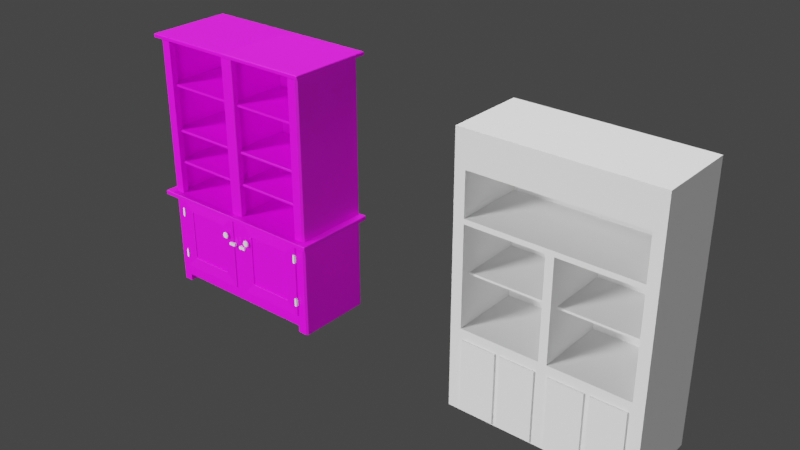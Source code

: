 # Source: cupboard.blend  (saved by Blender 2.80.74; exported with 4.5.12 LTS)
import bpy
from mathutils import Matrix  # noqa: F401  (used for matrix-valued properties, if any)

bpy.ops.wm.read_factory_settings(use_empty=True)
scene = bpy.context.scene
scene.name = 'Scene'

# ---- collections
col_collection = bpy.data.collections.new('Collection'); scene.collection.children.link(col_collection)

# ---- images (referenced by path relative to the original .blend; pixels are not part of the script)
import os
ASSET_DIR = os.environ.get("B2B_ASSET_DIR", "")  # directory of the original .blend (textures are referenced by path, not embedded)
HERE = os.path.dirname(os.path.abspath(__file__))  # packed textures are extracted next to this script under _unpacked/

def load_image(name, relpath, width, height, colorspace="sRGB"):
    """Load a texture the original file referenced (path relative to the .blend, or extracted next to this script)."""
    p = next((c for c in (os.path.join(HERE, relpath), os.path.join(ASSET_DIR, relpath)) if relpath and os.path.exists(c)), "")
    if p:
        img = bpy.data.images.load(p, check_existing=True)
        img.name = name
    else:  # same state as the original file: an image datablock whose file is absent (Cycles renders it pink)
        img = bpy.data.images.new(name, width, height)
        img.source = "FILE"
        img.filepath = "//" + (relpath or name)
    img.colorspace_settings.name = colorspace
    return img
img_woodplankspainted0347_4_m_jpg = load_image('WoodPlanksPainted0347_4_M.jpg', 'WoodPlanksPainted0347_4_M.jpg', 1024, 1024, 'sRGB')

# ---- materials (node trees are filled in below, after node groups)
mat_rusted_steel = bpy.data.materials.new('rusted-steel')
mat_painted_wood = bpy.data.materials.new('painted-wood')
mat_painted_wood.alpha_threshold = 0.0
mat_painted_wood.diffuse_color = (0.1688, 0.1978, 0.208, 1.0)
mat_painted_wood.roughness = 0.5
mat_painted_wood.line_color = (0.0, 0.0, 0.0, 1.0)
mat_wood_worn_dark = bpy.data.materials.new('wood-worn-dark')

# ---- node groups
ng_auto_smooth = bpy.data.node_groups.new('Auto Smooth', 'GeometryNodeTree')
_s = ng_auto_smooth.interface.new_socket(name='Geometry', in_out='OUTPUT', socket_type='NodeSocketGeometry')
_s = ng_auto_smooth.interface.new_socket(name='Geometry', in_out='INPUT', socket_type='NodeSocketGeometry')
_s = ng_auto_smooth.interface.new_socket(name='Angle', in_out='INPUT', socket_type='NodeSocketFloat')
_s.subtype = 'ANGLE'
_s.min_value = 0.0
_s.max_value = 3.142
ng_auto_smooth.is_modifier = True
_N = ng_auto_smooth.nodes; _L = ng_auto_smooth.links
n0 = _N.new('NodeGroupOutput'); n0.name = 'Group Output'; n0.location = (480, -100)
n1 = _N.new('NodeGroupInput'); n1.name = 'Group Input'; n1.location = (-420, -300)
n2 = _N.new('NodeGroupInput'); n2.name = 'Group Input.001'; n2.location = (-60, -100)
n3 = _N.new('GeometryNodeSetShadeSmooth'); n3.name = 'Set Shade Smooth'; n3.location = (120, -100)
n3.domain = 'EDGE'
n4 = _N.new('GeometryNodeSetShadeSmooth'); n4.name = 'Set Shade Smooth.001'; n4.location = (300, -100)
n5 = _N.new('GeometryNodeInputMeshEdgeAngle'); n5.name = 'Edge Angle'; n5.location = (-420, -220)
n6 = _N.new('GeometryNodeInputEdgeSmooth'); n6.name = 'Is Edge Smooth'; n6.location = (-60, -160)
n7 = _N.new('GeometryNodeInputShadeSmooth'); n7.name = 'Is Face Smooth'; n7.location = (-240, -340)
n8 = _N.new('FunctionNodeBooleanMath'); n8.name = 'Boolean Math'; n8.location = (-60, -220)
n9 = _N.new('FunctionNodeCompare'); n9.name = 'Compare'; n9.location = (-240, -180)
n9.operation = 'LESS_EQUAL'
_L.new(n5.outputs[0], n9.inputs[0])
_L.new(n4.outputs[0], n0.inputs[0])
_L.new(n1.outputs[1], n9.inputs[1])
_L.new(n9.outputs[0], n8.inputs[0])
_L.new(n7.outputs[0], n8.inputs[1])
_L.new(n2.outputs[0], n3.inputs[0])
_L.new(n6.outputs[0], n3.inputs[1])
_L.new(n3.outputs[0], n4.inputs[0])
_L.new(n8.outputs[0], n3.inputs[2])
n0.is_active_output = True

# ---- material node trees
mat_painted_wood.use_nodes = True; mat_painted_wood.node_tree.nodes.clear()
_N = mat_painted_wood.node_tree.nodes; _L = mat_painted_wood.node_tree.links
n0 = _N.new('ShaderNodeOutputMaterial'); n0.name = 'Material Output'; n0.location = (300, 300)
n1 = _N.new('ShaderNodeMapping'); n1.name = 'Mapping'; n1.location = (-1421, 173)
n2 = _N.new('ShaderNodeTexCoord'); n2.name = 'Texture Coordinate'; n2.location = (-1621, 156)
n3 = _N.new('ShaderNodeTexImage'); n3.name = 'Image Texture'; n3.location = (-1095, 203)
n3.image = img_woodplankspainted0347_4_m_jpg
n4 = _N.new('ShaderNodeValToRGB'); n4.name = 'ColorRamp'; n4.location = (-768, 145)
while len(n4.color_ramp.elements) > 1: n4.color_ramp.elements.remove(n4.color_ramp.elements[-1])
n4.color_ramp.elements[0].position = 0.06218; n4.color_ramp.elements[0].color = (0.8176, 0.8176, 0.8176, 1.0)
_e = n4.color_ramp.elements.new(0.4974); _e.color = (0.1126, 0.1126, 0.1126, 1.0)
n5 = _N.new('ShaderNodeValToRGB'); n5.name = 'ColorRamp.001'; n5.location = (-768, -113)
while len(n5.color_ramp.elements) > 1: n5.color_ramp.elements.remove(n5.color_ramp.elements[-1])
n5.color_ramp.elements[0].position = 0.06218; n5.color_ramp.elements[0].color = (0.8176, 0.8176, 0.8176, 1.0)
_e = n5.color_ramp.elements.new(0.4974); _e.color = (0.0, 0.0, 0.0, 1.0)
n6 = _N.new('ShaderNodeNormalMap'); n6.name = 'Normal Map'; n6.location = (-346, -142)
n6.inputs[0].default_value = 0.2
n7 = _N.new('ShaderNodeBsdfPrincipled'); n7.name = 'Principled BSDF'; n7.location = (10, 300)
n7.distribution = 'GGX'
n7.subsurface_method = 'BURLEY'
n7.inputs[3].default_value = 1.45
n7.inputs[27].default_value = (0.0, 0.0, 0.0, 1.0)
n7.inputs[28].default_value = 1.0
_L.new(n3.outputs[0], n7.inputs[0])
_L.new(n1.outputs[0], n3.inputs[0])
_L.new(n2.outputs[2], n1.inputs[0])
_L.new(n3.outputs[0], n4.inputs[0])
_L.new(n4.outputs[0], n7.inputs[2])
_L.new(n3.outputs[0], n5.inputs[0])
_L.new(n5.outputs[0], n6.inputs[1])
_L.new(n6.outputs[0], n7.inputs[5])
_L.new(n7.outputs[0], n0.inputs[0])
n0.is_active_output = True

# ---- world
world_world = bpy.data.worlds.new('World'); scene.world = world_world
world_world.use_nodes = True; world_world.node_tree.nodes.clear()
_N = world_world.node_tree.nodes; _L = world_world.node_tree.links
n0 = _N.new('ShaderNodeOutputWorld'); n0.name = 'World Output'; n0.location = (300, 300)
n1 = _N.new('ShaderNodeBackground'); n1.name = 'Background'; n1.location = (10, 300)
n1.inputs[0].default_value = (0.05088, 0.05088, 0.05088, 1.0)
_L.new(n1.outputs[0], n0.inputs[0])
n0.is_active_output = True
world_world.color = (0.05088, 0.05088, 0.05088)
world_world.use_sun_shadow = False
world_world.sun_shadow_jitter_overblur = 0.0

# ---- lights
light_sun = bpy.data.lights.new('Sun', 'SUN')
light_sun.transmission_factor = 0.0
light_sun.angle = 0.2487
light_sun.energy = 3.0
light_sun.shadow_buffer_clip_start = 0.5
light_sun.shadow_soft_size = 0.125
light_sun_001 = bpy.data.lights.new('Sun.001', 'SUN')
light_sun_001.transmission_factor = 0.0
light_sun_001.angle = 0.2487
light_sun_001.energy = 1.0
light_sun_001.shadow_buffer_clip_start = 0.5
light_sun_001.shadow_soft_size = 0.125
light_sun_002 = bpy.data.lights.new('Sun.002', 'SUN')
light_sun_002.transmission_factor = 0.0
light_sun_002.angle = 0.2487
light_sun_002.energy = 3.0
light_sun_002.shadow_buffer_clip_start = 0.5
light_sun_002.shadow_soft_size = 0.125

# ---- meshes
me_cube_001 = bpy.data.meshes.new('Cube.001')
me_cube_001.from_pydata([(0.0, -5.96e-08, 0.707), (0.0, -0.5481, 0.707), (0.624, -0.5481, 1.85), (0.624, -5.96e-08, 1.85), (0.0, -5.96e-08, 0.05), (0.0, -5.96e-08, 1.85), (0.0, -0.5481, 0.05), (0.0, -0.5481, 1.85), (0.5479, -5.96e-08, 0.707), (0.5479, -0.5481, 0.707), (0.5479, -5.96e-08, 1.85), (0.5479, -0.5481, 0.05), (0.5479, -5.96e-08, 0.05), (0.5479, -0.5481, 1.85), (0.04566, -5.96e-08, 0.707), (0.04566, -5.96e-08, 0.05), (0.04566, -0.5481, 1.85), (0.04566, -5.96e-08, 1.85), (0.04566, -0.5481, 0.05), (0.6057, -0.5212, 1.507), (0.6057, -5.96e-08, 1.507), (0.0, -5.96e-08, 1.507), (0.0, -0.5212, 1.507), (0.5479, -5.96e-08, 1.507), (0.04566, -5.96e-08, 1.507), (0.6057, -0.5212, 1.49), (0.6057, -5.96e-08, 1.49), (0.0, -5.96e-08, 1.49), (0.0, -0.5212, 1.49), (0.5479, -5.96e-08, 1.49), (0.04566, -5.96e-08, 1.49), (0.6057, -0.5212, 1.178), (0.6057, -5.96e-08, 1.178), (0.0, -5.96e-08, 1.178), (0.0, -0.5212, 1.178), (0.5479, -5.96e-08, 1.178), (0.04566, -5.96e-08, 1.178), (0.6057, -0.5212, 1.161), (0.6057, -5.96e-08, 1.161), (0.0, -5.96e-08, 1.161), (0.0, -0.5212, 1.161), (0.5479, -5.96e-08, 1.161), (0.04566, -5.96e-08, 1.161), (0.6057, -0.5212, 0.9442), (0.6057, -5.96e-08, 0.9442), (0.0, -5.96e-08, 0.9442), (0.0, -0.5212, 0.9442), (0.5479, -5.96e-08, 0.9442), (0.04566, -5.96e-08, 0.9442), (0.6057, -0.5212, 0.9272), (0.6057, -5.96e-08, 0.9272), (0.0, -5.96e-08, 0.9272), (0.0, -0.5212, 0.9272), (0.5479, -5.96e-08, 0.9272), (0.04566, -5.96e-08, 0.9272), (0.0, -0.5481, 1.824), (0.0, -5.96e-08, 1.824), (0.5479, -0.5481, 1.824), (0.5479, -5.96e-08, 1.824), (0.04566, -5.96e-08, 1.824), (0.0, -0.5481, 0.6751), (0.0, -5.96e-08, 0.6751), (0.5479, -0.5481, 0.6751), (0.5479, -5.96e-08, 0.6751), (0.04566, -5.96e-08, 0.6751), (0.04566, -0.5481, 0.6751), (0.5479, -0.09377, 1.824), (0.5479, -0.09377, 0.707), (0.04566, -0.09377, 0.707), (0.04566, -0.09377, 1.824), (0.0, -0.5481, 0.1288), (0.0, -5.96e-08, 0.1288), (0.5479, -0.5481, 0.1288), (0.5479, -5.96e-08, 0.1288), (0.04566, -5.96e-08, 0.1288), (0.04566, -0.5481, 0.1288), (0.5479, -0.5481, 0.0), (0.5479, -5.96e-08, 0.0), (0.4573, -0.5505, 0.5845), (0.1363, -0.5505, 0.5845), (0.4573, -0.5505, 0.2194), (0.1363, -0.5505, 0.2194), (0.09943, -0.5647, 0.5465), (0.08819, -0.5647, 0.5419), (0.08353, -0.5647, 0.5306), (0.08819, -0.5647, 0.5194), (0.09943, -0.5647, 0.5147), (0.1107, -0.5647, 0.5194), (0.1153, -0.5647, 0.5306), (0.1107, -0.5647, 0.5419), (0.09943, -0.5647, 0.5405), (0.09246, -0.5647, 0.5376), (0.08957, -0.5647, 0.5306), (0.09246, -0.5647, 0.5236), (0.09943, -0.5647, 0.5208), (0.1064, -0.5647, 0.5236), (0.1093, -0.5647, 0.5306), (0.1064, -0.5647, 0.5376), (0.09943, -0.5488, 0.5405), (0.09246, -0.5488, 0.5376), (0.08957, -0.5488, 0.5306), (0.09246, -0.5488, 0.5236), (0.09943, -0.5488, 0.5208), (0.1064, -0.5488, 0.5236), (0.1093, -0.5488, 0.5306), (0.1064, -0.5488, 0.5376), (0.09943, -0.5823, 0.5446), (0.08956, -0.5823, 0.5405), (0.08547, -0.5823, 0.5306), (0.08956, -0.5823, 0.5207), (0.09943, -0.5823, 0.5166), (0.1093, -0.5823, 0.5207), (0.1134, -0.5823, 0.5306), (0.1093, -0.5823, 0.5405), (0.09943, -0.5823, 0.5306), (0.09943, -0.5823, 0.5494), (0.09943, -0.5776, 0.5545), (0.08254, -0.5776, 0.5475), (0.08612, -0.5823, 0.5439), (0.07555, -0.5776, 0.5306), (0.0806, -0.5823, 0.5306), (0.08254, -0.5776, 0.5137), (0.08612, -0.5823, 0.5173), (0.09943, -0.5776, 0.5067), (0.09943, -0.5823, 0.5118), (0.1163, -0.5776, 0.5137), (0.1127, -0.5823, 0.5173), (0.1233, -0.5776, 0.5306), (0.1183, -0.5823, 0.5306), (0.1163, -0.5776, 0.5475), (0.1127, -0.5823, 0.5439), (0.09943, -0.5721, 0.5545), (0.09943, -0.5673, 0.5514), (0.0847, -0.5673, 0.5453), (0.08254, -0.5721, 0.5475), (0.0786, -0.5673, 0.5306), (0.07555, -0.5721, 0.5306), (0.0847, -0.5673, 0.5159), (0.08254, -0.5721, 0.5137), (0.09943, -0.5673, 0.5098), (0.09943, -0.5721, 0.5067), (0.1142, -0.5673, 0.5159), (0.1163, -0.5721, 0.5137), (0.1203, -0.5673, 0.5306), (0.1233, -0.5721, 0.5306), (0.1142, -0.5673, 0.5453), (0.1163, -0.5721, 0.5475), (0.03442, -0.5505, 0.4634), (0.03442, -0.5505, 0.4848), (0.04773, -0.5505, 0.4848), (0.04773, -0.5505, 0.4634), (0.02107, -0.5505, 0.4741), (0.07429, -0.5505, 0.4741), (0.03442, -0.5718, 0.4741), (0.04773, -0.5718, 0.4703), (0.05152, -0.5718, 0.4741), (0.04773, -0.5718, 0.4779), (0.04394, -0.5718, 0.4741), (0.04245, -0.5718, 0.4741), (0.04773, -0.5718, 0.4688), (0.05301, -0.5718, 0.4741), (0.04773, -0.5718, 0.4794), (0.04773, -0.5686, 0.4703), (0.05152, -0.5686, 0.4741), (0.04773, -0.5686, 0.4779), (0.04394, -0.5686, 0.4741), (0.04399, -0.5718, 0.4704), (0.05146, -0.5718, 0.4779), (0.04505, -0.5718, 0.4714), (0.05041, -0.5718, 0.4768), (0.04505, -0.5686, 0.4714), (0.05041, -0.5686, 0.4768), (0.05146, -0.5718, 0.4704), (0.04399, -0.5718, 0.4779), (0.05041, -0.5718, 0.4714), (0.04505, -0.5718, 0.4768), (0.05041, -0.5686, 0.4714), (0.04505, -0.5686, 0.4768), (0.04773, -0.5686, 0.4741), (0.02107, -0.5686, 0.4666), (0.02423, -0.5686, 0.4634), (0.02423, -0.5718, 0.4666), (0.02423, -0.5718, 0.4816), (0.02423, -0.5686, 0.4848), (0.02107, -0.5686, 0.4816), (0.02423, -0.5505, 0.4634), (0.02107, -0.5505, 0.4666), (0.02107, -0.5505, 0.4816), (0.02423, -0.5505, 0.4848), (0.07113, -0.5686, 0.4634), (0.07429, -0.5686, 0.4666), (0.07113, -0.5718, 0.4666), (0.07429, -0.5686, 0.4816), (0.07113, -0.5686, 0.4848), (0.07113, -0.5718, 0.4816), (0.07429, -0.5505, 0.4666), (0.07113, -0.5505, 0.4634), (0.07113, -0.5505, 0.4848), (0.07429, -0.5505, 0.4816), (0.03442, -0.5686, 0.4634), (0.03442, -0.5718, 0.4666), (0.03442, -0.5718, 0.4816), (0.03442, -0.5686, 0.4848), (0.04773, -0.5718, 0.4666), (0.04773, -0.5686, 0.4634), (0.04773, -0.5718, 0.4816), (0.04773, -0.5686, 0.4848), (0.02107, -0.5686, 0.4741), (0.02423, -0.5718, 0.4741), (0.07429, -0.5686, 0.4741), (0.07113, -0.5718, 0.4741), (0.553, -0.5497, 0.5852), (0.5504, -0.5508, 0.5852), (0.5494, -0.5534, 0.5852), (0.5504, -0.556, 0.5852), (0.553, -0.557, 0.5852), (0.5556, -0.556, 0.5852), (0.5567, -0.5534, 0.5852), (0.5556, -0.5508, 0.5852), (0.553, -0.5497, 0.5394), (0.5504, -0.5508, 0.5394), (0.5494, -0.5534, 0.5394), (0.5504, -0.556, 0.5394), (0.553, -0.557, 0.5394), (0.5556, -0.556, 0.5394), (0.5567, -0.5534, 0.5394), (0.5556, -0.5508, 0.5394), (0.553, -0.5508, 0.5852), (0.5513, -0.5516, 0.5852), (0.5505, -0.5534, 0.5852), (0.5513, -0.5551, 0.5852), (0.553, -0.5559, 0.5852), (0.5548, -0.5551, 0.5852), (0.5555, -0.5534, 0.5852), (0.5548, -0.5516, 0.5852), (0.553, -0.5534, 0.5852), (0.5555, -0.5534, 0.5394), (0.5548, -0.5551, 0.5394), (0.553, -0.5559, 0.5394), (0.5513, -0.5551, 0.5394), (0.5505, -0.5534, 0.5394), (0.5513, -0.5516, 0.5394), (0.553, -0.5509, 0.5394), (0.5548, -0.5516, 0.5394), (0.553, -0.5534, 0.5394), (0.5339, -0.5646, 0.5362), (0.5477, -0.5646, 0.5362), (0.5339, -0.5646, 0.5907), (0.5477, -0.5646, 0.5907), (0.5408, -0.5646, 0.5306), (0.5408, -0.5646, 0.5963), (0.5339, -0.5619, 0.5362), (0.5477, -0.5619, 0.5362), (0.5339, -0.5619, 0.5907), (0.5477, -0.5619, 0.5907), (0.5408, -0.5619, 0.5306), (0.5408, -0.5619, 0.5963), (0.5373, -0.5646, 0.5948), (0.5373, -0.5646, 0.532), (0.5373, -0.5619, 0.5948), (0.5373, -0.5619, 0.532), (0.5443, -0.5646, 0.532), (0.5443, -0.5646, 0.5948), (0.5443, -0.5619, 0.532), (0.5443, -0.5619, 0.5948), (0.5504, -0.5646, 0.5362), (0.5504, -0.5508, 0.5362), (0.5504, -0.5646, 0.5907), (0.5504, -0.5508, 0.5907), (0.5504, -0.5577, 0.5306), (0.5504, -0.5577, 0.5963), (0.5477, -0.5646, 0.5362), (0.5477, -0.5508, 0.5362), (0.5477, -0.5646, 0.5907), (0.5477, -0.5508, 0.5907), (0.5477, -0.5577, 0.5306), (0.5477, -0.5577, 0.5963), (0.5504, -0.5612, 0.5948), (0.5504, -0.5612, 0.532), (0.5477, -0.5612, 0.5948), (0.5477, -0.5612, 0.532), (0.5504, -0.5542, 0.532), (0.5504, -0.5542, 0.5948), (0.5477, -0.5542, 0.532), (0.5477, -0.5542, 0.5948), (0.553, -0.5497, 0.2573), (0.5504, -0.5508, 0.2573), (0.5494, -0.5534, 0.2573), (0.5504, -0.556, 0.2573), (0.553, -0.557, 0.2573), (0.5556, -0.556, 0.2573), (0.5567, -0.5534, 0.2573), (0.5556, -0.5508, 0.2573), (0.553, -0.5497, 0.2115), (0.5504, -0.5508, 0.2115), (0.5494, -0.5534, 0.2115), (0.5504, -0.556, 0.2115), (0.553, -0.557, 0.2115), (0.5556, -0.556, 0.2115), (0.5567, -0.5534, 0.2115), (0.5556, -0.5508, 0.2115), (0.553, -0.5508, 0.2573), (0.5513, -0.5516, 0.2573), (0.5505, -0.5534, 0.2573), (0.5513, -0.5551, 0.2573), (0.553, -0.5559, 0.2573), (0.5548, -0.5551, 0.2573), (0.5555, -0.5534, 0.2573), (0.5548, -0.5516, 0.2573), (0.553, -0.5534, 0.2573), (0.5555, -0.5534, 0.2115), (0.5548, -0.5551, 0.2115), (0.553, -0.5559, 0.2115), (0.5513, -0.5551, 0.2115), (0.5505, -0.5534, 0.2115), (0.5513, -0.5516, 0.2115), (0.553, -0.5509, 0.2115), (0.5548, -0.5516, 0.2115), (0.553, -0.5534, 0.2115), (0.5339, -0.5646, 0.2083), (0.5477, -0.5646, 0.2083), (0.5339, -0.5646, 0.2628), (0.5477, -0.5646, 0.2628), (0.5408, -0.5646, 0.2027), (0.5408, -0.5646, 0.2685), (0.5339, -0.5619, 0.2083), (0.5477, -0.5619, 0.2083), (0.5339, -0.5619, 0.2628), (0.5477, -0.5619, 0.2628), (0.5408, -0.5619, 0.2027), (0.5408, -0.5619, 0.2685), (0.5373, -0.5646, 0.267), (0.5373, -0.5646, 0.2042), (0.5373, -0.5619, 0.267), (0.5373, -0.5619, 0.2042), (0.5443, -0.5646, 0.2042), (0.5443, -0.5646, 0.267), (0.5443, -0.5619, 0.2042), (0.5443, -0.5619, 0.267), (0.5504, -0.5646, 0.2083), (0.5504, -0.5508, 0.2083), (0.5504, -0.5646, 0.2628), (0.5504, -0.5508, 0.2628), (0.5504, -0.5577, 0.2027), (0.5504, -0.5577, 0.2685), (0.5477, -0.5646, 0.2083), (0.5477, -0.5508, 0.2083), (0.5477, -0.5646, 0.2628), (0.5477, -0.5508, 0.2628), (0.5477, -0.5577, 0.2027), (0.5477, -0.5577, 0.2685), (0.5504, -0.5612, 0.267), (0.5504, -0.5612, 0.2042), (0.5477, -0.5612, 0.267), (0.5477, -0.5612, 0.2042), (0.5504, -0.5542, 0.2042), (0.5504, -0.5542, 0.267), (0.5477, -0.5542, 0.2042), (0.5477, -0.5542, 0.267), (0.04566, -0.504, 0.707), (0.04566, -0.504, 1.824), (0.5479, -0.504, 1.824), (0.5479, -0.504, 0.707), (0.01656, -0.09377, 1.824), (0.01656, -0.09377, 0.707), (0.01656, -0.504, 0.707), (0.01656, -0.504, 1.824), (0.5808, -0.09377, 1.824), (0.5808, -0.09377, 0.707), (0.5808, -0.504, 1.824), (0.5808, -0.504, 0.707), (0.624, -0.5357, 0.707), (0.6116, -0.5481, 0.707), (0.6332, -0.5565, 0.707), (0.6116, -5.96e-08, 0.707), (0.624, -0.01243, 0.707), (0.6364, -5.96e-08, 0.707), (0.624, -5.96e-08, 0.6945), (0.6116, -0.5481, 0.05), (0.624, -0.5357, 0.05), (0.624, -0.01243, 0.05), (0.6116, -5.96e-08, 0.05), (0.6116, -0.5481, 1.824), (0.624, -0.5357, 1.824), (0.6334, -0.5562, 1.824), (0.624, -0.01243, 1.824), (0.6116, -5.96e-08, 1.824), (0.6334, 0.008103, 1.824), (0.624, -0.01243, 0.6751), (0.6116, -5.96e-08, 0.6751), (0.624, -5.96e-08, 0.6876), (0.6364, -5.96e-08, 0.6751), (0.6116, -0.5481, 0.6751), (0.624, -0.5357, 0.6751), (0.6332, -0.5565, 0.6751), (0.6116, -5.96e-08, 0.1288), (0.624, -0.01243, 0.1288), (0.624, -0.5357, 0.1288), (0.6116, -0.5481, 0.1288), (0.624, -0.5357, 0.0), (0.6116, -0.5481, 0.0), (0.6116, -5.96e-08, 0.0), (0.624, -0.01243, 0.0), (0.04566, -0.594, 0.7038), (0.04566, -0.5909, 0.707), (0.0, -0.594, 0.7038), (0.0, -0.5909, 0.707), (0.6713, -5.96e-08, 0.707), (0.6747, -5.96e-08, 0.7038), (0.6713, -0.591, 0.707), (0.6747, -0.594, 0.7038), (0.5479, -0.5909, 0.707), (0.5479, -0.594, 0.7038), (0.6747, -5.96e-08, 0.6783), (0.6713, -5.96e-08, 0.6751), (0.6747, -0.594, 0.6783), (0.6713, -0.591, 0.6751), (0.0, -0.5909, 0.6751), (0.0, -0.594, 0.6783), (0.5479, -0.5909, 0.6751), (0.5479, -0.594, 0.6783), (0.04566, -0.594, 0.6783), (0.04566, -0.5909, 0.6751), (0.5479, -0.5212, 1.505), (0.5479, -0.5184, 1.507), (0.5507, -0.5212, 1.507), (0.04566, -0.5184, 1.507), (0.04566, -0.5212, 1.505), (0.04287, -0.5212, 1.507), (0.5479, -0.5184, 1.49), (0.5479, -0.5212, 1.493), (0.5507, -0.5212, 1.49), (0.04566, -0.5212, 1.493), (0.04566, -0.5184, 1.49), (0.04287, -0.5212, 1.49), (0.5479, -0.5212, 1.175), (0.5479, -0.5184, 1.178), (0.5507, -0.5212, 1.178), (0.04566, -0.5184, 1.178), (0.04566, -0.5212, 1.175), (0.04287, -0.5212, 1.178), (0.5479, -0.5184, 1.161), (0.5479, -0.5212, 1.164), (0.5507, -0.5212, 1.161), (0.04566, -0.5212, 1.164), (0.04566, -0.5184, 1.161), (0.04287, -0.5212, 1.161), (0.5479, -0.5212, 0.9414), (0.5479, -0.5184, 0.9442), (0.5507, -0.5212, 0.9442), (0.04566, -0.5184, 0.9442), (0.04566, -0.5212, 0.9414), (0.04287, -0.5212, 0.9442), (0.5479, -0.5184, 0.9272), (0.5479, -0.5212, 0.93), (0.5507, -0.5212, 0.9272), (0.04566, -0.5212, 0.93), (0.04566, -0.5184, 0.9272), (0.04287, -0.5212, 0.9272), (0.04566, -0.5439, 0.707), (0.04141, -0.5481, 0.707), (0.04566, -0.5523, 0.707), (0.04991, -0.5481, 0.707), (0.04141, -0.5481, 1.824), (0.04566, -0.5439, 1.824), (0.04991, -0.5481, 1.824), (0.04566, -0.5523, 1.824), (0.5479, 0.02868, 1.846), (0.5479, 0.02526, 1.85), (0.6534, 0.02527, 1.85), (0.6574, 0.02868, 1.846), (0.6534, -0.5734, 1.85), (0.6574, -0.5768, 1.846), (0.04566, -0.5768, 1.846), (0.04566, -0.5733, 1.85), (0.0, -0.5768, 1.846), (0.0, -0.5733, 1.85), (0.04566, 0.02868, 1.846), (0.04566, 0.02525, 1.85), (0.5479, -0.5734, 1.85), (0.5479, -0.5768, 1.846), (0.0, 0.02525, 1.85), (0.0, 0.02868, 1.846), (0.0, -0.5733, 1.824), (0.0, -0.5768, 1.827), (0.6534, -0.5734, 1.824), (0.6574, -0.5768, 1.827), (0.0, 0.02868, 1.827), (0.0, 0.02525, 1.824), (0.6534, 0.02527, 1.824), (0.6574, 0.02868, 1.827), (0.5479, -0.5734, 1.824), (0.5479, -0.5768, 1.827), (0.5479, 0.02868, 1.827), (0.5479, 0.02526, 1.824), (0.04566, 0.02868, 1.827), (0.04566, 0.02525, 1.824), (0.04566, -0.5768, 1.827), (0.04566, -0.5733, 1.824), (0.5448, -0.5584, 0.672), (0.5479, -0.5553, 0.6751), (0.04566, -0.5553, 0.6751), (0.04877, -0.5584, 0.672), (0.5448, -0.5584, 0.1319), (0.5479, -0.5553, 0.1288), (0.04566, -0.5553, 0.1288), (0.04877, -0.5584, 0.1319), (0.4573, -0.5563, 0.5845), (0.4595, -0.5584, 0.5867), (0.1341, -0.5584, 0.5867), (0.1363, -0.5563, 0.5845), (0.4573, -0.5563, 0.2194), (0.4595, -0.5584, 0.2172), (0.1341, -0.5584, 0.2172), (0.1363, -0.5563, 0.2194)], [], [(380, 396, 397, 379), (495, 477, 467, 493), (62, 392, 394, 416, 419), (415, 410, 412, 420), (12, 73, 395, 381), (421, 403, 405, 418), (17, 5, 7, 16), (55, 463, 466, 498, 483), (466, 465, 57, 491, 498), (420, 412, 403, 421), (3, 10, 13, 2), (15, 12, 11, 18), (64, 14, 8, 63), (493, 467, 470, 490), (492, 480, 473, 497), (61, 0, 14, 64), (4, 15, 18, 6), (396, 388, 393, 397), (59, 56, 488, 496), (10, 17, 16, 13), (26, 29, 429, 431, 25), (23, 424, 426, 24), (427, 423, 430, 432), (435, 437, 31, 37, 443, 442), (29, 30, 433, 429), (30, 27, 28, 434, 433), (22, 428, 427, 432, 434, 28), (20, 19, 425, 424, 23), (19, 20, 26, 25), (24, 21, 27, 30), (23, 24, 30, 29), (24, 426, 428, 22, 21), (20, 23, 29, 26), (38, 41, 441, 443, 37), (35, 436, 438, 36), (439, 435, 442, 444), (447, 449, 43, 49, 455, 454), (41, 42, 445, 441), (42, 39, 40, 446, 445), (34, 440, 439, 444, 446, 40), (32, 31, 437, 436, 35), (31, 32, 38, 37), (36, 33, 39, 42), (35, 36, 42, 41), (36, 438, 440, 34, 33), (32, 35, 41, 38), (50, 53, 453, 455, 49), (47, 448, 450, 48), (451, 447, 454, 456), (53, 54, 457, 453), (54, 51, 52, 458, 457), (46, 452, 451, 456, 458, 52), (44, 43, 449, 448, 47), (43, 44, 50, 49), (48, 45, 51, 54), (47, 48, 54, 53), (48, 450, 452, 46, 45), (44, 47, 53, 50), (359, 68, 364, 365), (0, 56, 59, 14), (14, 59, 58, 8), (464, 459, 359, 360), (8, 58, 386, 374), (394, 393, 388, 391, 414, 416), (63, 8, 374, 377, 390, 389), (17, 10, 468, 478), (2, 13, 479, 471), (16, 7, 476, 474), (13, 16, 474, 479), (3, 2, 471, 469), (5, 17, 478, 481), (487, 482, 477, 495), (57, 465, 464, 360, 361), (497, 473, 475, 484), (490, 470, 472, 486), (387, 386, 58, 494, 489), (486, 472, 480, 492), (58, 59, 496, 494), (71, 61, 64, 74), (74, 64, 63, 73), (75, 65, 60, 70), (73, 63, 389, 395), (60, 65, 422, 417), (77, 401, 402, 399, 400, 76), (373, 372, 9, 411, 409), (391, 390, 377, 376, 407, 408, 413, 414), (376, 375, 371, 373, 409, 407), (459, 462, 9, 362, 359), (413, 408, 410, 415), (398, 392, 62, 72), (65, 62, 419, 422), (372, 382, 57, 9), (67, 66, 69, 68), (362, 361, 369, 370), (361, 360, 69, 66), (359, 362, 67, 68), (378, 11, 76, 400), (12, 381, 401, 77), (378, 398, 72, 11), (18, 75, 70, 6), (15, 74, 73, 12), (4, 71, 74, 15), (11, 72, 75, 18), (384, 383, 385, 387, 489, 485), (380, 379, 399, 402), (11, 12, 77, 76), (514, 511, 80, 81), (511, 507, 78, 80), (62, 65, 501, 500), (72, 62, 500, 504), (510, 514, 81, 79), (65, 75, 505, 501), (75, 72, 504, 505), (80, 78, 79, 81), (508, 512, 503, 499), (512, 513, 506, 503), (513, 509, 502, 506), (126, 128, 112, 111), (122, 124, 110, 109), (130, 115, 106, 113), (132, 145, 89, 82), (128, 130, 113, 112), (124, 126, 111, 110), (120, 122, 109, 108), (116, 129, 146, 131), (119, 117, 134, 136), (129, 127, 144, 146), (125, 123, 140, 142), (121, 119, 136, 138), (127, 125, 142, 144), (123, 121, 138, 140), (89, 88, 96, 97), (87, 86, 94, 95), (85, 84, 92, 93), (83, 82, 90, 91), (82, 89, 97, 90), (88, 87, 95, 96), (86, 85, 93, 94), (84, 83, 91, 92), (92, 91, 99, 100), (97, 96, 104, 105), (95, 94, 102, 103), (93, 92, 100, 101), (91, 90, 98, 99), (90, 97, 105, 98), (96, 95, 103, 104), (94, 93, 101, 102), (145, 143, 88, 89), (141, 139, 86, 87), (137, 135, 84, 85), (117, 116, 131, 134), (118, 120, 108, 107), (143, 141, 87, 88), (139, 137, 85, 86), (135, 133, 83, 84), (108, 109, 114), (106, 107, 114), (113, 106, 114), (111, 112, 114), (109, 110, 114), (107, 108, 114), (112, 113, 114), (110, 111, 114), (118, 115, 116, 117), (120, 118, 117, 119), (122, 120, 119, 121), (124, 122, 121, 123), (126, 124, 123, 125), (128, 126, 125, 127), (130, 128, 127, 129), (115, 130, 129, 116), (115, 118, 107, 106), (134, 131, 132, 133), (136, 134, 133, 135), (138, 136, 135, 137), (140, 138, 137, 139), (142, 140, 139, 141), (144, 142, 141, 143), (146, 144, 143, 145), (131, 146, 145, 132), (133, 132, 82, 83), (148, 188, 183, 202), (147, 150, 204, 199), (207, 184, 187, 151), (197, 149, 206, 193), (195, 152, 209, 190), (200, 153, 208, 181), (152, 198, 192, 209), (203, 159, 166, 158, 153, 200), (210, 194, 205, 161, 167, 160), (149, 148, 202, 206), (150, 196, 189, 204), (153, 201, 182, 208), (191, 210, 160, 172, 159, 203), (185, 147, 199, 180), (175, 157, 165, 177), (158, 173, 161, 205, 201, 153), (168, 157, 158, 166), (174, 154, 159, 172), (169, 155, 160, 167), (175, 156, 161, 173), (178, 171, 164, 177), (174, 155, 163, 176), (169, 156, 164, 171), (168, 154, 162, 170), (157, 168, 170, 165), (155, 169, 171, 163), (176, 163, 171, 178), (156, 169, 167, 161), (154, 168, 166, 159), (162, 176, 178, 170), (154, 174, 176, 162), (170, 178, 177, 165), (157, 175, 173, 158), (155, 174, 172, 160), (156, 175, 177, 164), (179, 180, 181), (182, 183, 184), (189, 190, 191), (192, 193, 194), (185, 180, 179, 186), (208, 182, 184, 207), (183, 188, 187, 184), (189, 196, 195, 190), (197, 193, 192, 198), (210, 191, 190, 209), (204, 189, 191, 203), (202, 183, 182, 201), (180, 199, 200, 181), (206, 202, 201, 205), (199, 204, 203, 200), (193, 206, 205, 194), (181, 208, 207, 179), (194, 210, 209, 192), (179, 207, 151, 186), (212, 211, 219, 220), (211, 218, 226, 219), (217, 216, 224, 225), (215, 214, 222, 223), (213, 212, 220, 221), (218, 217, 225, 226), (216, 215, 223, 224), (214, 213, 221, 222), (211, 212, 228, 227), (218, 211, 227, 234), (216, 217, 233, 232), (214, 215, 231, 230), (212, 213, 229, 228), (217, 218, 234, 233), (215, 216, 232, 231), (213, 214, 230, 229), (234, 227, 235), (232, 233, 235), (230, 231, 235), (228, 229, 235), (233, 234, 235), (231, 232, 235), (229, 230, 235), (227, 228, 235), (223, 222, 239, 238), (221, 220, 241, 240), (226, 225, 236, 243), (224, 223, 238, 237), (222, 221, 240, 239), (220, 219, 242, 241), (219, 226, 243, 242), (225, 224, 237, 236), (241, 242, 244), (239, 240, 244), (237, 238, 244), (243, 236, 244), (242, 243, 244), (240, 241, 244), (238, 239, 244), (236, 237, 244), (261, 262, 248, 246), (258, 257, 250, 249), (262, 250, 256, 264), (257, 247, 253, 259), (261, 246, 252, 263), (258, 249, 255, 260), (246, 248, 254, 252), (247, 245, 251, 253), (245, 258, 260, 251), (250, 257, 259, 256), (245, 247, 257, 258), (249, 261, 263, 255), (248, 262, 264, 254), (249, 250, 262, 261), (281, 282, 268, 266), (278, 277, 270, 269), (282, 270, 276, 284), (277, 267, 273, 279), (281, 266, 272, 283), (278, 269, 275, 280), (266, 268, 274, 272), (267, 265, 271, 273), (265, 278, 280, 271), (270, 277, 279, 276), (265, 267, 277, 278), (269, 281, 283, 275), (268, 282, 284, 274), (269, 270, 282, 281), (286, 285, 293, 294), (285, 292, 300, 293), (291, 290, 298, 299), (289, 288, 296, 297), (287, 286, 294, 295), (292, 291, 299, 300), (290, 289, 297, 298), (288, 287, 295, 296), (285, 286, 302, 301), (292, 285, 301, 308), (290, 291, 307, 306), (288, 289, 305, 304), (286, 287, 303, 302), (291, 292, 308, 307), (289, 290, 306, 305), (287, 288, 304, 303), (308, 301, 309), (306, 307, 309), (304, 305, 309), (302, 303, 309), (307, 308, 309), (305, 306, 309), (303, 304, 309), (301, 302, 309), (297, 296, 313, 312), (295, 294, 315, 314), (300, 299, 310, 317), (298, 297, 312, 311), (296, 295, 314, 313), (294, 293, 316, 315), (293, 300, 317, 316), (299, 298, 311, 310), (315, 316, 318), (313, 314, 318), (311, 312, 318), (317, 310, 318), (316, 317, 318), (314, 315, 318), (312, 313, 318), (310, 311, 318), (335, 336, 322, 320), (332, 331, 324, 323), (336, 324, 330, 338), (331, 321, 327, 333), (335, 320, 326, 337), (332, 323, 329, 334), (320, 322, 328, 326), (321, 319, 325, 327), (319, 332, 334, 325), (324, 331, 333, 330), (319, 321, 331, 332), (323, 335, 337, 329), (322, 336, 338, 328), (323, 324, 336, 335), (355, 356, 342, 340), (352, 351, 344, 343), (356, 344, 350, 358), (351, 341, 347, 353), (355, 340, 346, 357), (352, 343, 349, 354), (340, 342, 348, 346), (341, 339, 345, 347), (339, 352, 354, 345), (344, 351, 353, 350), (339, 341, 351, 352), (343, 355, 357, 349), (342, 356, 358, 348), (343, 344, 356, 355), (460, 463, 55, 1), (9, 57, 361, 362), (9, 462, 461, 404, 411), (366, 365, 364, 363), (68, 69, 363, 364), (360, 359, 365, 366), (69, 360, 366, 363), (370, 369, 367, 368), (361, 66, 367, 369), (66, 67, 368, 367), (67, 362, 370, 368), (371, 372, 373), (374, 375, 376, 377), (382, 383, 384), (385, 386, 387), (388, 389, 390, 391), (392, 393, 394), (382, 372, 371, 383), (396, 380, 381, 395), (398, 378, 379, 397), (385, 375, 374, 386), (388, 396, 395, 389), (392, 398, 397, 393), (378, 400, 399, 379), (401, 381, 380, 402), (375, 385, 383, 371), (404, 406, 405, 403), (407, 409, 410, 408), (409, 411, 412, 410), (411, 404, 403, 412), (420, 421, 422, 419), (421, 418, 417, 422), (413, 415, 416, 414), (415, 420, 419, 416), (57, 382, 384, 485, 491), (423, 424, 425), (426, 427, 428), (429, 430, 431), (432, 433, 434), (435, 436, 437), (438, 439, 440), (441, 442, 443), (444, 445, 446), (447, 448, 449), (450, 451, 452), (453, 454, 455), (456, 457, 458), (423, 427, 426, 424), (429, 433, 432, 430), (435, 439, 438, 436), (441, 445, 444, 442), (447, 451, 450, 448), (453, 457, 456, 454), (423, 425, 19, 25, 431, 430), (459, 460, 461, 462), (463, 464, 465, 466), (463, 460, 459, 464), (461, 460, 1, 406, 404), (468, 469, 470, 467), (469, 471, 472, 470), (474, 476, 475, 473), (478, 468, 467, 477), (471, 479, 480, 472), (479, 474, 473, 480), (481, 478, 477, 482), (492, 497, 498, 491), (487, 495, 496, 488), (495, 493, 494, 496), (497, 484, 483, 498), (486, 492, 491, 485), (490, 486, 485, 489), (493, 490, 489, 494), (10, 3, 469, 468), (500, 501, 502, 499), (499, 503, 504, 500), (501, 505, 506, 502), (503, 506, 505, 504), (507, 510, 79, 78), (508, 509, 510, 507), (507, 511, 512, 508), (509, 513, 514, 510), (511, 514, 513, 512), (509, 508, 499, 502)])
me_cube_001.polygons.foreach_set('use_smooth', [True] * 454)
me_cube_001.polygons.foreach_set('material_index', [1, 1, 1, 1, 1, 1, 1, 1, 1, 1, 1, 1, 1, 1, 1, 1, 1, 1, 1, 1, 1, 1, 1, 1, 1, 1, 1, 1, 1, 1, 1, 1, 1, 1, 1, 1, 1, 1, 1, 1, 1, 1, 1, 1, 1, 1, 1, 1, 1, 1, 1, 1, 1, 1, 1, 1, 1, 1, 1, 1, 1, 1, 1, 1, 1, 1, 1, 1, 1, 1, 1, 1, 1, 1, 1, 1, 1, 1, 1, 1, 1, 1, 1, 1, 1, 1, 1, 1, 1, 1, 1, 1, 1, 1, 1, 1, 1, 1, 1, 1, 1, 1, 1, 1, 1, 1, 1, 1, 1, 1, 1, 1, 1, 1, 1, 1, 1, 0, 0, 0, 0, 0, 0, 0, 0, 0, 0, 0, 0, 0, 0, 0, 0, 0, 0, 0, 0, 0, 0, 0, 0, 0, 0, 0, 0, 0, 0, 0, 0, 0, 0, 0, 0, 0, 0, 0, 0, 0, 0, 0, 0, 0, 0, 0, 0, 0, 0, 0, 0, 0, 0, 0, 0, 0, 0, 0, 0, 0, 0, 0, 0, 0, 0, 0, 0, 0, 0, 0, 0, 0, 0, 0, 0, 0, 0, 0, 0, 0, 0, 0, 0, 0, 0, 0, 0, 0, 0, 0, 0, 0, 0, 0, 0, 0, 0, 0, 0, 0, 0, 0, 0, 0, 0, 0, 0, 0, 0, 0, 0, 0, 0, 0, 0, 0, 0, 0, 0, 0, 0, 0, 0, 0, 0, 0, 0, 0, 0, 0, 0, 0, 0, 0, 0, 0, 0, 0, 0, 0, 0, 0, 0, 0, 0, 0, 0, 0, 0, 0, 0, 0, 0, 0, 0, 0, 0, 0, 0, 0, 0, 0, 0, 0, 0, 0, 0, 0, 0, 0, 0, 0, 0, 0, 0, 0, 0, 0, 0, 0, 0, 0, 0, 0, 0, 0, 0, 0, 0, 0, 0, 0, 0, 0, 0, 0, 0, 0, 0, 0, 0, 0, 0, 0, 0, 0, 0, 0, 0, 0, 0, 0, 0, 0, 0, 0, 0, 0, 0, 0, 0, 0, 0, 0, 0, 0, 0, 0, 0, 0, 0, 0, 0, 0, 0, 0, 0, 0, 0, 0, 0, 0, 0, 0, 0, 0, 0, 0, 0, 0, 0, 0, 0, 1, 1, 1, 1, 1, 1, 1, 1, 1, 1, 1, 1, 1, 1, 1, 1, 1, 1, 1, 1, 1, 1, 1, 1, 1, 1, 1, 1, 1, 1, 1, 1, 1, 1, 1, 1, 1, 1, 1, 1, 1, 1, 1, 1, 1, 1, 1, 1, 1, 1, 1, 1, 1, 1, 1, 1, 1, 1, 1, 1, 1, 1, 1, 1, 1, 1, 1, 1, 1, 1, 1, 1, 1, 1, 1, 1, 1, 1, 1, 1, 1, 1, 1])
_uv = me_cube_001.uv_layers.new(name='UVMap')
_uv.uv.foreach_set('vector', [0.6311, 0.1153, 0.6311, 0.1474, 0.3803, 0.1474, 0.3803, 0.1153, 0.6064, 0.5579, 0.6182, 0.5579, 0.6182, 0.8192, 0.6064, 0.8192, 0.4618, 0.7652, 0.4618, 0.7525, 0.4618, 0.75, 0.4618, 0.75, 0.4618, 0.7652, 0.3063, 0.8181, 0.278, 0.8181, 0.278, 0.6985, 0.3063, 0.6985, 0.1012, 0.1892, 0.1012, 0.2176, 0.07421, 0.2176, 0.07421, 0.1892, 0.3063, 0.225, 0.278, 0.225, 0.278, 0.1819, 0.3063, 0.1819, 0.5931, 0.2906, 0.6129, 0.2906, 0.6129, 0.4923, 0.5931, 0.4923, 0.6213, 0.875, 0.6213, 0.8667, 0.6213, 0.8659, 0.6213, 0.8659, 0.6213, 0.875, 0.6213, 0.8659, 0.6213, 0.865, 0.6213, 0.7652, 0.6213, 0.7652, 0.6213, 0.8659, 0.3063, 0.6985, 0.278, 0.6985, 0.278, 0.225, 0.3063, 0.225, 0.3427, 0.2906, 0.3757, 0.2906, 0.3757, 0.4923, 0.3427, 0.4923, 0.2591, 0.5, 0.3598, 0.5, 0.3598, 0.75, 0.2591, 0.75, 0.3143, 0.4146, 0.3143, 0.4261, 0.1012, 0.4261, 0.1012, 0.4146, 0.6064, 0.8192, 0.6182, 0.8192, 0.6182, 0.8762, 0.6064, 0.8762, 0.6068, 0.5929, 0.619, 0.5929, 0.619, 0.862, 0.6068, 0.862, 0.3337, 0.4146, 0.3337, 0.4261, 0.3143, 0.4261, 0.3143, 0.4146, 0.25, 0.5, 0.2591, 0.5, 0.2591, 0.75, 0.25, 0.75, 0.6311, 0.1474, 0.6311, 0.37, 0.3803, 0.37, 0.3803, 0.1474, 0.6213, 0.3841, 0.6213, 0.375, 0.6213, 0.375, 0.6213, 0.3841, 0.3757, 0.2906, 0.5931, 0.2906, 0.5931, 0.4923, 0.3757, 0.4923, 0.6801, 0.6225, 0.6801, 0.5926, 0.9195, 0.5926, 0.9208, 0.5941, 0.9208, 0.6225, 0.4749, 0.1422, 0.7144, 0.1422, 0.7144, 0.3394, 0.4749, 0.3394, 0.2739, 0.3401, 0.2739, 0.6408, 0.2659, 0.6408, 0.2659, 0.3401, 0.6402, 0.75, 0.6395, 0.75, 0.625, 0.75, 0.625, 0.75, 0.6395, 0.75, 0.6402, 0.75, 0.6801, 0.5926, 0.6801, 0.3954, 0.9195, 0.3954, 0.9195, 0.5926, 0.6801, 0.3954, 0.6801, 0.3775, 0.9208, 0.3775, 0.9208, 0.3943, 0.9195, 0.3954, 0.75, 0.75, 0.7414, 0.75, 0.7409, 0.75, 0.7409, 0.75, 0.7414, 0.75, 0.75, 0.75, 0.4749, 0.1124, 0.7157, 0.1124, 0.7157, 0.1408, 0.7144, 0.1422, 0.4749, 0.1422, 0.625, 0.75, 0.625, 0.5, 0.625, 0.5, 0.625, 0.75, 0.7409, 0.5, 0.75, 0.5, 0.75, 0.5, 0.7409, 0.5, 0.6402, 0.5, 0.7409, 0.5, 0.7409, 0.5, 0.6402, 0.5, 0.4749, 0.3394, 0.7144, 0.3394, 0.7157, 0.3405, 0.7157, 0.3574, 0.4749, 0.3574, 0.625, 0.5, 0.6402, 0.5, 0.6402, 0.5, 0.625, 0.5, 0.6052, 0.8971, 0.6052, 0.8626, 0.8818, 0.8626, 0.8833, 0.8642, 0.8833, 0.8971, 0.03656, 0.5602, 0.276, 0.5602, 0.276, 0.7574, 0.03656, 0.7574, 0.9435, 0.3162, 0.9435, 0.6169, 0.9354, 0.6169, 0.9354, 0.3162, 0.6402, 0.75, 0.6395, 0.75, 0.625, 0.75, 0.625, 0.75, 0.6395, 0.75, 0.6402, 0.75, 0.6052, 0.8626, 0.6052, 0.6348, 0.8818, 0.6348, 0.8818, 0.8626, 0.6052, 0.6348, 0.6052, 0.6141, 0.8833, 0.6141, 0.8833, 0.6335, 0.8818, 0.6348, 0.75, 0.75, 0.7414, 0.75, 0.7409, 0.75, 0.7409, 0.75, 0.7414, 0.75, 0.75, 0.75, 0.03656, 0.5304, 0.2773, 0.5304, 0.2773, 0.5588, 0.276, 0.5602, 0.03656, 0.5602, 0.625, 0.75, 0.625, 0.5, 0.625, 0.5, 0.625, 0.75, 0.7409, 0.5, 0.75, 0.5, 0.75, 0.5, 0.7409, 0.5, 0.6402, 0.5, 0.7409, 0.5, 0.7409, 0.5, 0.6402, 0.5, 0.03656, 0.7574, 0.276, 0.7574, 0.2773, 0.7585, 0.2773, 0.7754, 0.03656, 0.7754, 0.625, 0.5, 0.6402, 0.5, 0.6402, 0.5, 0.625, 0.5, 0.03937, 0.4816, 0.03937, 0.4517, 0.2788, 0.4517, 0.2801, 0.4531, 0.2801, 0.4816, 0.371, 0.4074, 0.6104, 0.4074, 0.6104, 0.6046, 0.371, 0.6046, 0.6211, 0.4643, 0.6211, 0.765, 0.6131, 0.765, 0.6131, 0.4643, 0.03937, 0.4517, 0.03937, 0.2545, 0.2788, 0.2545, 0.2788, 0.4517, 0.03937, 0.2545, 0.03937, 0.2366, 0.2801, 0.2366, 0.2801, 0.2534, 0.2788, 0.2545, 0.75, 0.75, 0.7414, 0.75, 0.7409, 0.75, 0.7409, 0.75, 0.7414, 0.75, 0.75, 0.75, 0.371, 0.3775, 0.6117, 0.3775, 0.6117, 0.4059, 0.6104, 0.4074, 0.371, 0.4074, 0.625, 0.75, 0.625, 0.5, 0.625, 0.5, 0.625, 0.75, 0.7409, 0.5, 0.75, 0.5, 0.75, 0.5, 0.7409, 0.5, 0.6402, 0.5, 0.7409, 0.5, 0.7409, 0.5, 0.6402, 0.5, 0.371, 0.6046, 0.6104, 0.6046, 0.6117, 0.6057, 0.6117, 0.6225, 0.371, 0.6225, 0.625, 0.5, 0.6402, 0.5, 0.6402, 0.5, 0.625, 0.5, 0.3735, 0.6176, 0.5979, 0.6176, 0.5979, 0.6311, 0.3735, 0.6311, 0.3337, 0.4261, 0.3337, 0.8289, 0.3143, 0.8289, 0.3143, 0.4261, 0.3143, 0.4261, 0.3143, 0.8289, 0.1012, 0.8289, 0.1012, 0.4261, 0.6213, 0.8659, 0.4662, 0.8659, 0.4662, 0.8659, 0.6213, 0.8659, 0.1012, 0.4261, 0.1012, 0.8289, 0.07421, 0.8289, 0.07421, 0.4261, 0.4618, 0.75, 0.4618, 0.7443, 0.4618, 0.5057, 0.4618, 0.5, 0.4618, 0.5, 0.4618, 0.75, 0.1012, 0.4146, 0.1012, 0.4261, 0.07421, 0.4261, 0.06893, 0.4216, 0.06893, 0.4191, 0.07421, 0.4146, 0.5931, 0.2906, 0.3757, 0.2906, 0.3757, 0.2813, 0.5931, 0.2813, 0.3427, 0.4923, 0.3757, 0.4923, 0.3757, 0.5016, 0.33, 0.5016, 0.5931, 0.4923, 0.6129, 0.4923, 0.6129, 0.5016, 0.5931, 0.5016, 0.3757, 0.4923, 0.5931, 0.4923, 0.5931, 0.5016, 0.3757, 0.5016, 0.3427, 0.2906, 0.3427, 0.4923, 0.33, 0.5016, 0.33, 0.2813, 0.6129, 0.2906, 0.5931, 0.2906, 0.5931, 0.2813, 0.6129, 0.2813, 0.6064, 0.5342, 0.6182, 0.5342, 0.6182, 0.5579, 0.6064, 0.5579, 0.6213, 0.7652, 0.6213, 0.865, 0.6213, 0.8659, 0.6213, 0.8659, 0.6213, 0.7652, 0.6068, 0.862, 0.619, 0.862, 0.619, 0.8865, 0.6068, 0.8865, 0.1256, 0.6552, 0.1349, 0.6552, 0.1349, 0.9036, 0.1256, 0.9036, 0.6213, 0.5, 0.6213, 0.4975, 0.6213, 0.4848, 0.6213, 0.4848, 0.6213, 0.5, 0.6068, 0.5342, 0.619, 0.5342, 0.619, 0.5929, 0.6068, 0.5929, 0.6213, 0.4848, 0.6213, 0.3841, 0.6213, 0.3841, 0.6213, 0.4848, 0.3337, 0.2176, 0.3337, 0.4146, 0.3143, 0.4146, 0.3143, 0.2176, 0.3143, 0.2176, 0.3143, 0.4146, 0.1012, 0.4146, 0.1012, 0.2176, 0.2815, 0.1691, 0.2815, 0.6186, 0.2373, 0.6186, 0.2373, 0.1691, 0.1012, 0.2176, 0.1012, 0.4146, 0.07421, 0.4146, 0.07421, 0.2176, 0.4618, 0.875, 0.4618, 0.8659, 0.4618, 0.8659, 0.4618, 0.875, 0.3598, 0.5, 0.3725, 0.5, 0.375, 0.5057, 0.375, 0.7443, 0.3725, 0.75, 0.3598, 0.75, 0.4007, 0.7117, 0.3937, 0.6965, 0.3937, 0.6516, 0.4293, 0.6516, 0.4293, 0.7386, 0.4618, 0.5, 0.4636, 0.5, 0.4645, 0.5, 0.4662, 0.5, 0.4662, 0.5, 0.4658, 0.5, 0.4623, 0.5, 0.4618, 0.5, 0.4662, 0.5, 0.4662, 0.5057, 0.4662, 0.7443, 0.4662, 0.75, 0.4662, 0.75, 0.4662, 0.5, 0.3517, 0.6176, 0.3494, 0.6156, 0.3494, 0.3842, 0.3735, 0.3842, 0.3735, 0.6176, 0.4623, 0.5, 0.4658, 0.5, 0.4658, 0.75, 0.4623, 0.75, 0.7947, 0.1292, 0.7947, 0.3931, 0.7585, 0.3931, 0.7585, 0.1292, 0.4618, 0.8659, 0.4618, 0.7652, 0.4618, 0.7652, 0.4618, 0.8659, 0.9762, 0.05857, 0.9762, 0.9085, 0.9192, 0.9085, 0.9192, 0.05857, 0.332, 0.1011, 0.332, 0.6744, 0.02861, 0.6744, 0.02861, 0.1011, 0.4662, 0.7652, 0.6213, 0.7652, 0.6213, 0.7652, 0.4662, 0.7652, 0.6213, 0.7652, 0.6213, 0.8659, 0.6213, 0.8659, 0.6213, 0.7652, 0.3735, 0.6176, 0.3735, 0.3842, 0.5979, 0.3842, 0.5979, 0.6176, 0.7947, 0.09121, 0.7585, 0.09121, 0.7585, 0.06706, 0.7947, 0.06706, 0.1012, 0.1892, 0.07421, 0.1892, 0.07421, 0.1711, 0.1012, 0.1711, 0.7947, 0.09121, 0.7947, 0.1292, 0.7585, 0.1292, 0.7585, 0.09121, 0.2815, 0.1043, 0.2815, 0.1691, 0.2373, 0.1691, 0.2373, 0.1043, 0.3143, 0.1892, 0.3143, 0.2176, 0.1012, 0.2176, 0.1012, 0.1892, 0.3337, 0.1892, 0.3337, 0.2176, 0.3143, 0.2176, 0.3143, 0.1892, 0.7558, 0.07025, 0.7558, 0.1415, 0.2212, 0.1415, 0.2212, 0.07025, 0.6213, 0.75, 0.6213, 0.7443, 0.6213, 0.5057, 0.6213, 0.5, 0.6213, 0.5, 0.6213, 0.75, 0.6311, 0.1153, 0.3803, 0.1153, 0.3803, 0.09495, 0.6311, 0.09495, 0.3598, 0.75, 0.3598, 0.5, 0.3598, 0.5, 0.3598, 0.75, 0.3985, 0.8477, 0.3985, 0.7834, 0.3985, 0.7834, 0.3985, 0.8477, 0.3985, 0.7834, 0.4492, 0.7834, 0.4492, 0.7834, 0.3985, 0.7834, 0.4618, 0.7652, 0.4618, 0.8659, 0.4618, 0.8659, 0.4618, 0.7652, 0.3859, 0.7652, 0.4618, 0.7652, 0.4618, 0.7652, 0.3859, 0.7652, 0.4492, 0.8477, 0.3985, 0.8477, 0.3985, 0.8477, 0.4492, 0.8477, 0.4618, 0.8659, 0.3859, 0.8659, 0.3859, 0.8659, 0.4618, 0.8659, 0.3859, 0.8659, 0.3859, 0.7652, 0.3859, 0.7652, 0.3859, 0.8659, 0.6259, 0.1298, 0.6259, 0.3054, 0.4442, 0.3054, 0.4442, 0.1298, 0.1969, 0.5567, 0.1969, 0.4433, 0.2277, 0.4171, 0.2277, 0.5829, 0.2778, 0.3402, 0.2778, 0.22, 0.3094, 0.1884, 0.3094, 0.3718, 0.1892, 0.4433, 0.1892, 0.5567, 0.1583, 0.5829, 0.1583, 0.4171, 0.0, 0.0, 0.0, 0.0, 0.0, 0.0, 0.0, 0.0, 0.0, 0.0, 0.0, 0.0, 0.0, 0.0, 0.0, 0.0, 0.0, 0.0, 0.0, 0.0, 0.0, 0.0, 0.0, 0.0, 0.0, 0.0, 0.0, 0.0, 0.0, 0.0, 0.0, 0.0, 0.0, 0.0, 0.0, 0.0, 0.0, 0.0, 0.0, 0.0, 0.0, 0.0, 0.0, 0.0, 0.0, 0.0, 0.0, 0.0, 0.0, 0.0, 0.0, 0.0, 0.0, 0.0, 0.0, 0.0, 0.0, 0.0, 0.0, 0.0, 0.0, 0.0, 0.0, 0.0, 0.0, 0.0, 0.0, 0.0, 0.0, 0.0, 0.0, 0.0, 0.0, 0.0, 0.0, 0.0, 0.0, 0.0, 0.0, 0.0, 0.0, 0.0, 0.0, 0.0, 0.0, 0.0, 0.0, 0.0, 0.0, 0.0, 0.0, 0.0, 0.0, 0.0, 0.0, 0.0, 0.0, 0.0, 0.0, 0.0, 0.0, 0.0, 0.0, 0.0, 0.0, 0.0, 0.0, 0.0, 0.0, 0.0, 0.0, 0.0, 0.0, 0.0, 0.0, 0.0, 0.0, 0.0, 0.0, 0.0, 0.0, 0.0, 0.0, 0.0, 0.0, 0.0, 0.0, 0.0, 0.0, 0.0, 0.0, 0.0, 0.0, 0.0, 0.0, 0.0, 0.0, 0.0, 0.0, 0.0, 0.0, 0.0, 0.0, 0.0, 0.0, 0.0, 0.0, 0.0, 0.0, 0.0, 0.0, 0.0, 0.0, 0.0, 0.0, 0.0, 0.0, 0.0, 0.0, 0.0, 0.0, 0.0, 0.0, 0.0, 0.0, 0.0, 0.0, 0.0, 0.0, 0.0, 0.0, 0.0, 0.0, 0.0, 0.0, 0.0, 0.0, 0.0, 0.0, 0.0, 0.0, 0.0, 0.0, 0.0, 0.0, 0.0, 0.0, 0.0, 0.0, 0.0, 0.0, 0.0, 0.0, 0.0, 0.0, 0.0, 0.0, 0.0, 0.0, 0.0, 0.0, 0.0, 0.0, 0.0, 0.0, 0.0, 0.0, 0.0, 0.0, 0.0, 0.0, 0.0, 0.0, 0.0, 0.0, 0.0, 0.0, 0.0, 0.0, 0.0, 0.0, 0.0, 0.0, 0.0, 0.0, 0.0, 0.0, 0.0, 0.0, 0.0, 0.0, 0.0, 0.0, 0.0, 0.0, 0.0, 0.0, 0.0, 0.0, 0.0, 0.0, 0.0, 0.0, 0.0, 0.0, 0.0, 0.0, 0.0, 0.0, 0.0, 0.0, 0.0, 0.0, 0.0, 0.0, 0.0, 0.0, 0.0, 0.0, 0.0, 0.0, 0.0, 0.0, 0.0, 0.0, 0.0, 0.0, 0.0, 0.0, 0.0, 0.0, 0.0, 0.0, 0.0, 0.0, 0.0, 0.0, 0.0, 0.0, 0.0, 0.0, 0.0, 0.0, 0.0, 0.0, 0.0, 0.0, 0.0, 0.0, 0.0, 0.0, 0.0, 0.0, 0.0, 0.0, 0.0, 0.0, 0.0, 0.0, 0.0, 0.0, 0.0, 0.0, 0.0, 0.0, 0.0, 0.0, 0.0, 0.0, 0.0, 0.0, 0.0, 0.0, 0.0, 0.0, 0.0, 0.0, 0.0, 0.0, 0.0, 0.0, 0.0, 0.0, 0.0, 0.0, 0.0, 0.0, 0.0, 0.0, 0.0, 0.0, 0.0, 0.0, 0.0, 0.0, 0.0, 0.0, 0.0, 0.0, 0.0, 0.0, 0.0, 0.0, 0.0, 0.0, 0.0, 0.0, 0.0, 0.0, 0.0, 0.0, 0.0, 0.0, 0.0, 0.0, 0.0, 0.0, 0.0, 0.0, 0.0, 0.0, 0.0, 0.0, 0.0, 0.0, 0.0, 0.0, 0.0, 0.0, 0.0, 0.0, 0.0, 0.0, 0.0, 0.0, 0.0, 0.0, 0.0, 0.0, 0.0, 0.0, 0.0, 0.0, 0.0, 0.0, 0.0, 0.0, 0.0, 0.0, 0.0, 0.0, 0.0, 0.0, 0.0, 0.0, 0.0, 0.0, 0.0, 0.0, 0.0, 0.0, 0.0, 0.0, 0.0, 0.0, 0.0, 0.0, 0.0, 0.0, 0.0, 0.0, 0.0, 0.0, 0.0, 0.0, 0.0, 0.0, 0.0, 0.0, 0.0, 0.0, 0.0, 0.0, 0.0, 0.0, 0.0, 0.0, 0.0, 0.0, 0.0, 0.0, 0.0, 0.0, 0.0, 0.0, 0.0, 0.0, 0.0, 0.0, 0.0, 0.0, 0.0, 0.0, 0.0, 0.0, 0.0, 0.0, 0.0, 0.0, 0.0, 0.0, 0.0, 0.0, 0.0, 0.0, 0.0, 0.0, 0.0, 0.0, 0.0, 0.0, 0.0, 0.0, 0.0, 0.0, 0.0, 0.0, 0.0, 0.0, 0.0, 0.0, 0.0, 0.0, 0.0, 0.0, 0.0, 0.0, 0.0, 0.0, 0.0, 0.0, 0.0, 0.0, 0.0, 0.0, 0.0, 0.0, 0.0, 0.0, 0.0, 0.0, 0.0, 0.0, 0.0, 0.0, 0.0, 0.75, 0.5, 0.8454, 0.5, 0.8454, 0.5736, 0.75, 0.5736, 0.25, 0.5, 0.3125, 0.5, 0.3125, 0.5736, 0.25, 0.5736, 0.5, 0.1764, 0.588, 0.1764, 0.588, 0.25, 0.5, 0.25, 0.6324, 0.5, 0.6875, 0.5, 0.6875, 0.5736, 0.6324, 0.5736, 0.412, 0.5, 0.5, 0.5, 0.5, 0.5736, 0.412, 0.5736, 0.412, 0.7932, 0.5, 0.7932, 0.5, 0.9511, 0.412, 0.9511, 0.5, 0.5, 0.588, 0.5, 0.588, 0.5736, 0.5, 0.5736, 0.4058, 0.6899, 0.4276, 0.6899, 0.4638, 0.7139, 0.5, 0.7379, 0.5, 0.7932, 0.412, 0.7932, 0.5, 0.5947, 0.588, 0.5975, 0.5942, 0.6899, 0.5724, 0.6899, 0.5362, 0.6658, 0.5, 0.6418, 0.6875, 0.5, 0.75, 0.5, 0.75, 0.5736, 0.6875, 0.5736, 0.3125, 0.5, 0.3676, 0.5, 0.3676, 0.5736, 0.3125, 0.5736, 0.5, 0.7932, 0.588, 0.7932, 0.588, 0.9511, 0.5, 0.9511, 0.412, 0.5975, 0.5, 0.5947, 0.5, 0.6418, 0.4638, 0.6658, 0.4276, 0.6899, 0.4058, 0.6899, 0.1546, 0.5, 0.25, 0.5, 0.25, 0.5736, 0.1546, 0.5736, 0.526, 0.7071, 0.5, 0.7244, 0.5, 0.7244, 0.526, 0.7071, 0.5, 0.7379, 0.5362, 0.7139, 0.5724, 0.6899, 0.5942, 0.6899, 0.588, 0.7932, 0.5, 0.7932, 0.474, 0.7071, 0.5, 0.7244, 0.5, 0.7379, 0.4638, 0.7139, 0.474, 0.6726, 0.448, 0.6899, 0.4276, 0.6899, 0.4638, 0.6658, 0.526, 0.6726, 0.5, 0.6553, 0.5, 0.6418, 0.5362, 0.6658, 0.526, 0.7071, 0.552, 0.6899, 0.5724, 0.6899, 0.5362, 0.7139, 0.5, 0.6899, 0.526, 0.6726, 0.552, 0.6899, 0.526, 0.7071, 0.474, 0.6726, 0.5, 0.6553, 0.5, 0.6553, 0.474, 0.6726, 0.526, 0.6726, 0.552, 0.6899, 0.552, 0.6899, 0.526, 0.6726, 0.474, 0.7071, 0.448, 0.6899, 0.448, 0.6899, 0.474, 0.7071, 0.5, 0.7244, 0.474, 0.7071, 0.474, 0.7071, 0.5, 0.7244, 0.5, 0.6553, 0.526, 0.6726, 0.526, 0.6726, 0.5, 0.6553, 0.474, 0.6726, 0.5, 0.6553, 0.526, 0.6726, 0.5, 0.6899, 0.552, 0.6899, 0.526, 0.6726, 0.5362, 0.6658, 0.5724, 0.6899, 0.448, 0.6899, 0.474, 0.7071, 0.4638, 0.7139, 0.4276, 0.6899, 0.448, 0.6899, 0.474, 0.6726, 0.5, 0.6899, 0.474, 0.7071, 0.448, 0.6899, 0.474, 0.6726, 0.474, 0.6726, 0.448, 0.6899, 0.474, 0.7071, 0.5, 0.6899, 0.526, 0.7071, 0.5, 0.7244, 0.5, 0.7244, 0.526, 0.7071, 0.5362, 0.7139, 0.5, 0.7379, 0.5, 0.6553, 0.474, 0.6726, 0.4638, 0.6658, 0.5, 0.6418, 0.552, 0.6899, 0.526, 0.7071, 0.526, 0.7071, 0.552, 0.6899, 0.412, 0.1764, 0.375, 0.1764, 0.412, 0.1635, 0.588, 0.9511, 0.625, 0.9511, 0.588, 1.0, 0.3676, 0.5736, 0.375, 0.5736, 0.3676, 0.5865, 0.588, 0.5736, 0.625, 0.5736, 0.588, 0.5865, 0.1546, 0.5, 0.1546, 0.5736, 0.125, 0.5736, 0.125, 0.5, 0.5, 0.9511, 0.588, 0.9511, 0.588, 1.0, 0.5, 1.0, 0.8454, 0.5736, 0.8454, 0.5, 0.875, 0.5, 0.875, 0.5736, 0.3676, 0.5736, 0.3676, 0.5, 0.412, 0.5, 0.412, 0.5736, 0.6324, 0.5, 0.6324, 0.5736, 0.588, 0.5736, 0.588, 0.5, 0.5, 0.5947, 0.412, 0.5975, 0.412, 0.5736, 0.5, 0.5736, 0.3125, 0.5736, 0.3676, 0.5736, 0.3676, 0.5865, 0.3125, 0.5865, 0.75, 0.5736, 0.8454, 0.5736, 0.8454, 0.5865, 0.75, 0.5865, 0.1546, 0.5736, 0.25, 0.5736, 0.25, 0.5865, 0.1546, 0.5865, 0.6875, 0.5736, 0.75, 0.5736, 0.75, 0.5865, 0.6875, 0.5865, 0.25, 0.5736, 0.3125, 0.5736, 0.3125, 0.5865, 0.25, 0.5865, 0.6324, 0.5736, 0.6875, 0.5736, 0.6875, 0.5865, 0.6324, 0.5865, 0.412, 0.9511, 0.5, 0.9511, 0.5, 1.0, 0.412, 1.0, 0.588, 0.5975, 0.5, 0.5947, 0.5, 0.5736, 0.588, 0.5736, 0.412, 0.1764, 0.5, 0.1764, 0.5, 0.25, 0.412, 0.25, 0.0, 0.0, 0.0, 0.0, 0.0, 0.0, 0.0, 0.0, 0.0, 0.0, 0.0, 0.0, 0.0, 0.0, 0.0, 0.0, 0.0, 0.0, 0.0, 0.0, 0.0, 0.0, 0.0, 0.0, 0.0, 0.0, 0.0, 0.0, 0.0, 0.0, 0.0, 0.0, 0.0, 0.0, 0.0, 0.0, 0.0, 0.0, 0.0, 0.0, 0.0, 0.0, 0.0, 0.0, 0.0, 0.0, 0.0, 0.0, 0.0, 0.0, 0.0, 0.0, 0.0, 0.0, 0.0, 0.0, 0.0, 0.0, 0.0, 0.0, 0.0, 0.0, 0.0, 0.0, 0.0, 0.0, 0.0, 0.0, 0.0, 0.0, 0.0, 0.0, 0.0, 0.0, 0.0, 0.0, 0.0, 0.0, 0.0, 0.0, 0.0, 0.0, 0.0, 0.0, 0.0, 0.0, 0.0, 0.0, 0.0, 0.0, 0.0, 0.0, 0.0, 0.0, 0.0, 0.0, 0.0, 0.0, 0.0, 0.0, 0.0, 0.0, 0.0, 0.0, 0.0, 0.0, 0.0, 0.0, 0.0, 0.0, 0.0, 0.0, 0.0, 0.0, 0.0, 0.0, 0.0, 0.0, 0.0, 0.0, 0.0, 0.0, 0.0, 0.0, 0.0, 0.0, 0.0, 0.0, 0.0, 0.0, 0.0, 0.0, 0.0, 0.0, 0.0, 0.0, 0.0, 0.0, 0.0, 0.0, 0.0, 0.0, 0.0, 0.0, 0.0, 0.0, 0.0, 0.0, 0.0, 0.0, 0.0, 0.0, 0.0, 0.0, 0.0, 0.0, 0.0, 0.0, 0.0, 0.0, 0.0, 0.0, 0.0, 0.0, 0.0, 0.0, 0.0, 0.0, 0.0, 0.0, 0.0, 0.0, 0.0, 0.0, 0.0, 0.0, 0.0, 0.0, 0.0, 0.0, 0.0, 0.0, 0.0, 0.0, 0.0, 0.0, 0.0, 0.0, 0.0, 0.0, 0.0, 0.0, 0.0, 0.0, 0.0, 0.0, 0.0, 0.0, 0.0, 0.0, 0.0, 0.0, 0.0, 0.0, 0.0, 0.0, 0.0, 0.0, 0.0, 0.0, 0.0, 0.0, 0.0, 0.0, 0.0, 0.0, 0.0, 0.0, 0.0, 0.0, 0.0, 0.0, 0.0, 0.0, 0.0, 0.0, 0.0, 0.0, 0.0, 0.0, 0.0, 0.0, 0.0, 0.0, 0.0, 0.0, 0.0, 0.0, 0.0, 0.0, 0.0, 0.0, 0.0, 0.0, 0.0, 0.0, 0.0, 0.0, 0.0, 0.0, 0.0, 0.0, 0.0, 0.0, 0.0, 0.0, 0.0, 0.0, 0.0, 0.0, 0.0, 0.0, 0.0, 0.0, 0.0, 0.0, 0.0, 0.0, 0.0, 0.0, 0.0, 0.0, 0.0, 0.0, 0.0, 0.0, 0.0, 0.0, 0.0, 0.0, 0.0, 0.0, 0.0, 0.0, 0.0, 0.0, 0.0, 0.0, 0.75, 0.0, 0.75, 1.0, 1.0, 1.0, 1.0, 0.0, 0.25, 0.0, 0.25, 1.0, 0.5, 1.0, 0.5, 0.0, 0.75, 1.0, 0.5, 1.0, 0.5, 1.0, 0.75, 1.0, 0.25, 1.0, 0.0, 1.0, 0.0, 1.0, 0.25, 1.0, 0.75, 0.0, 1.0, 0.0, 1.0, 0.0, 0.75, 0.0, 0.25, 0.0, 0.5, 0.0, 0.5, 0.0, 0.25, 0.0, 1.0, 0.0, 1.0, 1.0, 1.0, 1.0, 1.0, 0.0, 0.0, 1.0, 0.0, 0.0, 0.0, 0.0, 0.0, 1.0, 0.0, 0.0, 0.25, 0.0, 0.25, 0.0, 0.0, 0.0, 0.5, 1.0, 0.25, 1.0, 0.25, 1.0, 0.5, 1.0, 0.0, 0.0, 0.0, 1.0, 0.25, 1.0, 0.25, 0.0, 0.5, 0.0, 0.75, 0.0, 0.75, 0.0, 0.5, 0.0, 1.0, 1.0, 0.75, 1.0, 0.75, 1.0, 1.0, 1.0, 0.5, 0.0, 0.5, 1.0, 0.75, 1.0, 0.75, 0.0, 0.75, 0.0, 0.75, 1.0, 1.0, 1.0, 1.0, 0.0, 0.25, 0.0, 0.25, 1.0, 0.5, 1.0, 0.5, 0.0, 0.75, 1.0, 0.5, 1.0, 0.5, 1.0, 0.75, 1.0, 0.25, 1.0, 0.0, 1.0, 0.0, 1.0, 0.25, 1.0, 0.75, 0.0, 1.0, 0.0, 1.0, 0.0, 0.75, 0.0, 0.25, 0.0, 0.5, 0.0, 0.5, 0.0, 0.25, 0.0, 1.0, 0.0, 1.0, 1.0, 1.0, 1.0, 1.0, 0.0, 0.0, 1.0, 0.0, 0.0, 0.0, 0.0, 0.0, 1.0, 0.0, 0.0, 0.25, 0.0, 0.25, 0.0, 0.0, 0.0, 0.5, 1.0, 0.25, 1.0, 0.25, 1.0, 0.5, 1.0, 0.0, 0.0, 0.0, 1.0, 0.25, 1.0, 0.25, 0.0, 0.5, 0.0, 0.75, 0.0, 0.75, 0.0, 0.5, 0.0, 1.0, 1.0, 0.75, 1.0, 0.75, 1.0, 1.0, 1.0, 0.5, 0.0, 0.5, 1.0, 0.75, 1.0, 0.75, 0.0, 0.0, 0.0, 0.0, 0.0, 0.0, 0.0, 0.0, 0.0, 0.0, 0.0, 0.0, 0.0, 0.0, 0.0, 0.0, 0.0, 0.0, 0.0, 0.0, 0.0, 0.0, 0.0, 0.0, 0.0, 0.0, 0.0, 0.0, 0.0, 0.0, 0.0, 0.0, 0.0, 0.0, 0.0, 0.0, 0.0, 0.0, 0.0, 0.0, 0.0, 0.0, 0.0, 0.0, 0.0, 0.0, 0.0, 0.0, 0.0, 0.0, 0.0, 0.0, 0.0, 0.0, 0.0, 0.0, 0.0, 0.0, 0.0, 0.0, 0.0, 0.0, 0.0, 0.0, 0.0, 0.0, 0.0, 0.0, 0.0, 0.0, 0.0, 0.0, 0.0, 0.0, 0.0, 0.0, 0.0, 0.0, 0.0, 0.0, 0.0, 0.0, 0.0, 0.0, 0.0, 0.0, 0.0, 0.0, 0.0, 0.0, 0.0, 0.0, 0.0, 0.0, 0.0, 0.0, 0.0, 0.0, 0.0, 0.0, 0.0, 0.0, 0.0, 0.0, 0.0, 0.0, 0.0, 0.0, 0.0, 0.0, 0.0, 0.0, 0.0, 0.0, 0.0, 0.0, 0.0, 0.0, 0.0, 0.0, 0.0, 0.0, 0.0, 0.0, 0.0, 0.0, 0.0, 0.0, 0.0, 0.0, 0.0, 0.0, 0.0, 0.0, 0.0, 0.0, 0.0, 0.0, 0.0, 0.0, 0.0, 0.0, 0.0, 0.0, 0.0, 0.0, 0.0, 0.0, 0.0, 0.0, 0.0, 0.0, 0.0, 0.0, 0.0, 0.0, 0.0, 0.0, 0.0, 0.0, 0.0, 0.0, 0.0, 0.0, 0.0, 0.0, 0.0, 0.0, 0.0, 0.0, 0.0, 0.0, 0.0, 0.0, 0.0, 0.0, 0.0, 0.0, 0.0, 0.0, 0.0, 0.0, 0.0, 0.0, 0.0, 0.0, 0.0, 0.0, 0.0, 0.0, 0.0, 0.0, 0.0, 0.0, 0.0, 0.0, 0.0, 0.0, 0.0, 0.0, 0.0, 0.0, 0.0, 0.0, 0.0, 0.0, 0.0, 0.0, 0.0, 0.0, 0.0, 0.0, 0.0, 0.0, 0.0, 0.0, 0.0, 0.0, 0.0, 0.0, 0.0, 0.0, 0.0, 0.0, 0.0, 0.0, 0.0, 0.0, 0.0, 0.0, 0.0, 0.0, 0.0, 0.0, 0.0, 0.0, 0.0, 0.0, 0.0, 0.0, 0.0, 0.0, 0.0, 0.0, 0.0, 0.0, 0.0, 0.0, 0.0, 0.0, 0.0, 0.0, 0.0, 0.0, 0.0, 0.0, 0.0, 0.0, 0.0, 0.0, 0.0, 0.0, 0.0, 0.0, 0.0, 0.0, 0.0, 0.0, 0.0, 0.0, 0.0, 0.0, 0.0, 0.0, 0.0, 0.0, 0.0, 0.0, 0.0, 0.0, 0.0, 0.0, 0.0, 0.0, 0.0, 0.0, 0.0, 0.0, 0.0, 0.75, 0.0, 0.75, 1.0, 1.0, 1.0, 1.0, 0.0, 0.25, 0.0, 0.25, 1.0, 0.5, 1.0, 0.5, 0.0, 0.75, 1.0, 0.5, 1.0, 0.5, 1.0, 0.75, 1.0, 0.25, 1.0, 0.0, 1.0, 0.0, 1.0, 0.25, 1.0, 0.75, 0.0, 1.0, 0.0, 1.0, 0.0, 0.75, 0.0, 0.25, 0.0, 0.5, 0.0, 0.5, 0.0, 0.25, 0.0, 1.0, 0.0, 1.0, 1.0, 1.0, 1.0, 1.0, 0.0, 0.0, 1.0, 0.0, 0.0, 0.0, 0.0, 0.0, 1.0, 0.0, 0.0, 0.25, 0.0, 0.25, 0.0, 0.0, 0.0, 0.5, 1.0, 0.25, 1.0, 0.25, 1.0, 0.5, 1.0, 0.0, 0.0, 0.0, 1.0, 0.25, 1.0, 0.25, 0.0, 0.5, 0.0, 0.75, 0.0, 0.75, 0.0, 0.5, 0.0, 1.0, 1.0, 0.75, 1.0, 0.75, 1.0, 1.0, 1.0, 0.5, 0.0, 0.5, 1.0, 0.75, 1.0, 0.75, 0.0, 0.75, 0.0, 0.75, 1.0, 1.0, 1.0, 1.0, 0.0, 0.25, 0.0, 0.25, 1.0, 0.5, 1.0, 0.5, 0.0, 0.75, 1.0, 0.5, 1.0, 0.5, 1.0, 0.75, 1.0, 0.25, 1.0, 0.0, 1.0, 0.0, 1.0, 0.25, 1.0, 0.75, 0.0, 1.0, 0.0, 1.0, 0.0, 0.75, 0.0, 0.25, 0.0, 0.5, 0.0, 0.5, 0.0, 0.25, 0.0, 1.0, 0.0, 1.0, 1.0, 1.0, 1.0, 1.0, 0.0, 0.0, 1.0, 0.0, 0.0, 0.0, 0.0, 0.0, 1.0, 0.0, 0.0, 0.25, 0.0, 0.25, 0.0, 0.0, 0.0, 0.5, 1.0, 0.25, 1.0, 0.25, 1.0, 0.5, 1.0, 0.0, 0.0, 0.0, 1.0, 0.25, 1.0, 0.25, 0.0, 0.5, 0.0, 0.75, 0.0, 0.75, 0.0, 0.5, 0.0, 1.0, 1.0, 0.75, 1.0, 0.75, 1.0, 1.0, 1.0, 0.5, 0.0, 0.5, 1.0, 0.75, 1.0, 0.75, 0.0, 0.5865, 0.03468, 0.5865, 0.8846, 0.5494, 0.8846, 0.5494, 0.03468, 0.4662, 0.7652, 0.6213, 0.7652, 0.6213, 0.7652, 0.4662, 0.7652, 0.3937, 0.6516, 0.3937, 0.3005, 0.3972, 0.2975, 0.4293, 0.2975, 0.4293, 0.6516, 0.3217, 0.5346, 0.3217, 0.05895, 0.5272, 0.05895, 0.5272, 0.5346, 0.4662, 0.8659, 0.6213, 0.8659, 0.6213, 0.8659, 0.4662, 0.8659, 0.6213, 0.8659, 0.4662, 0.8659, 0.4662, 0.8659, 0.6213, 0.8659, 0.6213, 0.8659, 0.6213, 0.8659, 0.6213, 0.8659, 0.6213, 0.8659, 0.2636, 0.06509, 0.2636, 0.5318, 0.0619, 0.5318, 0.0619, 0.06509, 0.6213, 0.7652, 0.6213, 0.7652, 0.6213, 0.7652, 0.6213, 0.7652, 0.6213, 0.7652, 0.4662, 0.7652, 0.4662, 0.7652, 0.6213, 0.7652, 0.5979, 0.3842, 0.3735, 0.3842, 0.3735, 0.3689, 0.5979, 0.3689, 0.4662, 0.7443, 0.4662, 0.75, 0.4662, 0.75, 0.07421, 0.4261, 0.06893, 0.4261, 0.06893, 0.4261, 0.06893, 0.4216, 0.6213, 0.7525, 0.6213, 0.75, 0.6213, 0.75, 0.6213, 0.5057, 0.6213, 0.5, 0.6213, 0.5, 0.4618, 0.5057, 0.4618, 0.5, 0.4618, 0.5, 0.4618, 0.5, 0.4618, 0.7525, 0.4618, 0.75, 0.4618, 0.75, 0.9762, 0.9085, 0.9762, 0.05857, 0.9873, 0.05857, 0.9873, 0.9085, 0.6311, 0.1474, 0.6311, 0.1153, 0.637, 0.1153, 0.637, 0.1474, 0.7947, 0.1292, 0.7947, 0.09121, 0.8017, 0.09121, 0.8017, 0.1292, 0.192, 0.2623, 0.192, 0.6947, 0.1864, 0.6947, 0.1864, 0.2623, 0.6311, 0.37, 0.6311, 0.1474, 0.637, 0.1474, 0.637, 0.37, 0.7947, 0.3931, 0.7947, 0.1292, 0.8017, 0.1292, 0.8017, 0.3931, 0.7947, 0.09121, 0.7947, 0.06706, 0.8017, 0.06706, 0.8017, 0.09121, 0.07421, 0.1711, 0.07421, 0.1892, 0.06893, 0.1892, 0.06893, 0.1711, 0.192, 0.6947, 0.192, 0.2623, 0.4304, 0.2623, 0.4304, 0.6947, 0.4293, 0.2975, 0.4292, 0.2653, 0.4318, 0.2653, 0.4318, 0.2975, 0.4662, 0.5, 0.4662, 0.75, 0.4658, 0.75, 0.4658, 0.5, 0.4293, 0.7386, 0.4293, 0.6516, 0.4318, 0.6516, 0.4318, 0.741, 0.4293, 0.6516, 0.4293, 0.2975, 0.4318, 0.2975, 0.4318, 0.6516, 0.3063, 0.6985, 0.3063, 0.225, 0.3098, 0.225, 0.3098, 0.6985, 0.3063, 0.225, 0.3063, 0.1819, 0.3098, 0.1819, 0.3098, 0.225, 0.4623, 0.5, 0.4623, 0.75, 0.4618, 0.75, 0.4618, 0.5, 0.3063, 0.8181, 0.3063, 0.6985, 0.3098, 0.6985, 0.3098, 0.8149, 0.6213, 0.7652, 0.6213, 0.7525, 0.6213, 0.75, 0.6213, 0.75, 0.6213, 0.7652, 0.6402, 0.75, 0.6402, 0.75, 0.6395, 0.75, 0.7144, 0.3394, 0.7157, 0.3394, 0.7157, 0.3405, 0.9195, 0.5926, 0.9208, 0.5926, 0.9208, 0.5941, 0.7409, 0.75, 0.7409, 0.75, 0.7414, 0.75, 0.6402, 0.75, 0.6402, 0.75, 0.6395, 0.75, 0.276, 0.7574, 0.2773, 0.7574, 0.2773, 0.7585, 0.8818, 0.8626, 0.8833, 0.8626, 0.8833, 0.8642, 0.7409, 0.75, 0.7409, 0.75, 0.7414, 0.75, 0.6402, 0.75, 0.6402, 0.75, 0.6395, 0.75, 0.6104, 0.6046, 0.6117, 0.6046, 0.6117, 0.6057, 0.2788, 0.4517, 0.2801, 0.4517, 0.2801, 0.4531, 0.7409, 0.75, 0.7409, 0.75, 0.7414, 0.75, 0.2739, 0.6408, 0.2739, 0.3401, 0.2759, 0.3401, 0.2759, 0.6408, 0.9195, 0.5926, 0.9195, 0.3954, 0.9208, 0.3954, 0.9208, 0.5926, 0.9435, 0.6169, 0.9435, 0.3162, 0.9455, 0.3162, 0.9455, 0.6169, 0.8818, 0.8626, 0.8818, 0.6348, 0.8833, 0.6348, 0.8833, 0.8626, 0.6211, 0.765, 0.6211, 0.4643, 0.6231, 0.4643, 0.6231, 0.765, 0.2788, 0.4517, 0.2788, 0.2545, 0.2801, 0.2545, 0.2801, 0.4517, 0.6402, 0.75, 0.6395, 0.75, 0.625, 0.75, 0.625, 0.75, 0.6395, 0.75, 0.6402, 0.75, 0.3517, 0.6176, 0.3494, 0.6176, 0.3494, 0.6176, 0.3494, 0.6156, 0.6213, 0.8667, 0.6213, 0.8659, 0.6213, 0.8659, 0.6213, 0.8659, 0.5865, 0.8846, 0.5865, 0.03468, 0.5903, 0.03468, 0.5903, 0.8846, 0.3972, 0.2975, 0.3937, 0.2945, 0.3937, 0.2653, 0.4292, 0.2653, 0.4293, 0.2975, 0.3757, 0.2813, 0.33, 0.2813, 0.3283, 0.28, 0.3757, 0.28, 0.33, 0.2813, 0.33, 0.5016, 0.3283, 0.5028, 0.3283, 0.28, 0.5931, 0.5016, 0.6129, 0.5016, 0.6129, 0.5029, 0.5931, 0.5029, 0.5931, 0.2813, 0.3757, 0.2813, 0.3757, 0.28, 0.5931, 0.28, 0.33, 0.5016, 0.3757, 0.5016, 0.3757, 0.5028, 0.3283, 0.5028, 0.3757, 0.5016, 0.5931, 0.5016, 0.5931, 0.5029, 0.3757, 0.5028, 0.6129, 0.2813, 0.5931, 0.2813, 0.5931, 0.28, 0.6129, 0.28, 0.6068, 0.5929, 0.6068, 0.862, 0.6046, 0.862, 0.6046, 0.5929, 0.6064, 0.5342, 0.6064, 0.5579, 0.6042, 0.5579, 0.6042, 0.5342, 0.6064, 0.5579, 0.6064, 0.8192, 0.6042, 0.8192, 0.6042, 0.5579, 0.6068, 0.862, 0.6068, 0.8865, 0.6046, 0.8865, 0.6046, 0.862, 0.6068, 0.5342, 0.6068, 0.5929, 0.6046, 0.5929, 0.6046, 0.5364, 0.1256, 0.6552, 0.1256, 0.9036, 0.1239, 0.9022, 0.1239, 0.6566, 0.6064, 0.8192, 0.6064, 0.8762, 0.6042, 0.8741, 0.6042, 0.8192, 0.3757, 0.2906, 0.3427, 0.2906, 0.33, 0.2813, 0.3757, 0.2813, 0.4618, 0.7652, 0.4618, 0.8659, 0.4618, 0.8652, 0.4618, 0.7659, 0.2277, 0.5829, 0.2277, 0.4171, 0.2289, 0.4161, 0.2289, 0.5839, 0.4618, 0.8659, 0.3859, 0.8659, 0.3864, 0.8659, 0.4614, 0.8659, 0.3094, 0.3718, 0.3094, 0.1884, 0.3105, 0.1873, 0.3105, 0.3729, 0.4492, 0.7834, 0.4492, 0.8477, 0.4492, 0.8477, 0.4492, 0.7834, 0.2687, 0.559, 0.2687, 0.4365, 0.2696, 0.4373, 0.2696, 0.5582, 0.4492, 0.7834, 0.3985, 0.7834, 0.3985, 0.7834, 0.4492, 0.7834, 0.1892, 0.5567, 0.1892, 0.4433, 0.1899, 0.4439, 0.1899, 0.5561, 0.3985, 0.7834, 0.3985, 0.8477, 0.3985, 0.8477, 0.3985, 0.7834, 0.2687, 0.4365, 0.2687, 0.559, 0.2366, 0.5912, 0.2366, 0.4044])
me_cube_001.materials.append(mat_rusted_steel)
me_cube_001.materials.append(mat_painted_wood)
me_cube_001.use_remesh_preserve_volume = False
me_cube_001.use_remesh_preserve_attributes = False
me_cube_001.use_mirror_vertex_groups = False
me_cube_001.update()
me_cube_002 = bpy.data.meshes.new('Cube.002')
me_cube_002.from_pydata([(0.6391, -0.5481, 0.0), (0.6391, -0.5481, 1.83), (0.6391, 0.0, 0.0), (0.6391, 0.0, 1.83), (0.6391, 0.0, 1.778), (0.6391, -0.5481, 1.778), (0.6391, 0.0, 0.5154), (0.6391, -0.5481, 0.5154), (0.6391, 0.0, 0.5741), (0.6391, -0.5481, 0.5741), (0.6391, 0.0, 1.292), (0.6391, -0.5481, 1.292), (0.6391, 0.0, 1.257), (0.6391, -0.5481, 1.257), (0.6391, 0.0, 0.9223), (0.6391, -0.5481, 0.9223), (0.6391, 0.0, 0.9079), (0.6391, -0.5481, 0.9079), (0.6391, 0.0, 1.588), (0.6391, -0.5481, 1.588), (0.5658, 0.0, 1.83), (0.5488, -0.5481, 0.01211), (0.5658, 0.0, 1.778), (0.5658, 0.0, 0.0), (0.5658, -0.5481, 1.83), (0.5658, -0.5481, 1.778), (0.5488, -0.5481, 0.5033), (0.5658, 0.0, 0.5154), (0.5658, -0.5481, 0.5741), (0.5658, 0.0, 0.5741), (0.5658, -0.5481, 1.292), (0.5658, 0.0, 1.292), (0.5658, 0.0, 1.257), (0.5658, -0.5481, 1.257), (0.5658, -0.5481, 0.9223), (0.5658, 0.0, 0.9223), (0.5658, 0.0, 0.9079), (0.5658, -0.5481, 0.9079), (0.5658, -0.5481, 1.588), (0.5658, 0.0, 1.588), (0.02794, 0.0, 0.0), (0.02794, -0.5481, 1.83), (0.02794, -0.5481, 1.778), (0.04498, -0.5481, 0.5033), (0.02794, -0.5481, 0.5741), (0.02794, -0.5481, 1.292), (0.02794, -0.5481, 1.257), (0.02794, -0.5481, 0.9223), (0.02794, -0.5481, 0.9079), (0.02794, -0.5481, 1.588), (0.02794, 0.0, 1.83), (0.04498, -0.5481, 0.01211), (0.02794, 0.0, 1.778), (0.02794, 0.0, 0.5154), (0.02794, 0.0, 0.5741), (0.02794, 0.0, 1.292), (0.02794, 0.0, 1.257), (0.02794, 0.0, 0.9223), (0.02794, 0.0, 0.9079), (0.02794, 0.0, 1.588), (0.5658, -0.4792, 0.9079), (0.5658, -0.4792, 0.5741), (0.5658, -0.4792, 0.9223), (0.5658, -0.4792, 1.257), (0.02794, -0.4792, 0.5741), (0.02794, -0.4792, 1.257), (0.02794, -0.4792, 0.9223), (0.02794, -0.4792, 0.9079), (0.5658, -0.0569, 0.9079), (0.5658, -0.0569, 0.5741), (0.5658, -0.0569, 0.9223), (0.5658, -0.0569, 1.257), (0.02794, -0.0569, 0.5741), (0.02794, -0.0569, 1.257), (0.02794, -0.0569, 0.9223), (0.02794, -0.0569, 0.9079), (0.02794, -0.0569, 1.292), (0.02794, -0.0569, 1.588), (0.5658, -0.0569, 1.588), (0.5658, -0.0569, 1.292), (0.2969, 0.0, 1.83), (0.2798, -0.5481, 0.01211), (0.2969, 0.0, 1.778), (0.2969, 0.0, 0.5154), (0.2969, 0.0, 0.5741), (0.2969, 0.0, 1.292), (0.2969, 0.0, 1.257), (0.2969, 0.0, 0.9223), (0.2969, 0.0, 0.9079), (0.2969, 0.0, 1.588), (0.2969, 0.0, 0.0), (0.2969, -0.5481, 1.83), (0.2969, -0.5481, 1.778), (0.2798, -0.5481, 0.5033), (0.2969, -0.5481, 0.5741), (0.2969, -0.5481, 1.292), (0.2969, -0.5481, 1.257), (0.2969, -0.5481, 1.588), (0.2969, -0.4792, 0.5741), (0.2969, -0.4792, 1.257), (0.2969, -0.4792, 0.9223), (0.2969, -0.4792, 0.9079), (0.2969, -0.0569, 0.5741), (0.2969, -0.0569, 1.257), (0.2969, -0.0569, 0.9223), (0.2969, -0.0569, 0.9079), (0.2969, -0.0569, 1.292), (0.2969, -0.0569, 1.588), (0.3139, -0.5481, 0.5033), (0.02794, -0.5481, 0.5154), (0.02794, -0.5481, 0.0), (0.3139, -0.5481, 0.01211), (0.2969, -0.5481, 0.0), (0.5658, -0.5481, 0.0), (0.5658, -0.5481, 0.5154), (0.2969, -0.5481, 0.5154), (0.2798, -0.56, 0.5033), (0.04498, -0.56, 0.5033), (0.04498, -0.56, 0.01211), (0.2798, -0.56, 0.01211), (0.3139, -0.56, 0.01211), (0.5488, -0.56, 0.01211), (0.5488, -0.56, 0.5033), (0.3139, -0.56, 0.5033), (-0.6391, -0.5481, 0.0), (-0.6391, -0.5481, 1.83), (-0.6391, 0.0, 0.0), (-0.6391, 0.0, 1.83), (-0.6391, 0.0, 1.778), (-0.6391, -0.5481, 1.778), (-0.6391, 0.0, 0.5154), (-0.6391, -0.5481, 0.5154), (-0.6391, 0.0, 0.5741), (-0.6391, -0.5481, 0.5741), (-0.6391, 0.0, 1.292), (-0.6391, -0.5481, 1.292), (-0.6391, 0.0, 1.257), (-0.6391, -0.5481, 1.257), (-0.6391, 0.0, 0.9223), (-0.6391, -0.5481, 0.9223), (-0.6391, 0.0, 0.9079), (-0.6391, -0.5481, 0.9079), (-0.6391, 0.0, 1.588), (-0.6391, -0.5481, 1.588), (-0.5658, 0.0, 1.83), (-0.5488, -0.5481, 0.01211), (-0.5658, 0.0, 1.778), (-0.5658, 0.0, 0.0), (-0.5658, -0.5481, 1.83), (-0.5658, -0.5481, 1.778), (-0.5488, -0.5481, 0.5033), (-0.5658, 0.0, 0.5154), (-0.5658, -0.5481, 0.5741), (-0.5658, 0.0, 0.5741), (-0.5658, -0.5481, 1.292), (-0.5658, 0.0, 1.292), (-0.5658, 0.0, 1.257), (-0.5658, -0.5481, 1.257), (-0.5658, -0.5481, 0.9223), (-0.5658, 0.0, 0.9223), (-0.5658, 0.0, 0.9079), (-0.5658, -0.5481, 0.9079), (-0.5658, -0.5481, 1.588), (-0.5658, 0.0, 1.588), (-0.02794, 0.0, 0.0), (-0.02794, -0.5481, 1.83), (-0.02794, -0.5481, 1.778), (-0.04498, -0.5481, 0.5033), (-0.02794, -0.5481, 0.5741), (-0.02794, -0.5481, 1.292), (-0.02794, -0.5481, 1.257), (-0.02794, -0.5481, 0.9223), (-0.02794, -0.5481, 0.9079), (-0.02794, -0.5481, 1.588), (-0.02794, 0.0, 1.83), (-0.04498, -0.5481, 0.01211), (-0.02794, 0.0, 1.778), (-0.02794, 0.0, 0.5154), (-0.02794, 0.0, 0.5741), (-0.02794, 0.0, 1.292), (-0.02794, 0.0, 1.257), (-0.02794, 0.0, 0.9223), (-0.02794, 0.0, 0.9079), (-0.02794, 0.0, 1.588), (-0.5658, -0.4792, 0.9079), (-0.5658, -0.4792, 0.5741), (-0.5658, -0.4792, 0.9223), (-0.5658, -0.4792, 1.257), (-0.02794, -0.4792, 0.5741), (-0.02794, -0.4792, 1.257), (-0.02794, -0.4792, 0.9223), (-0.02794, -0.4792, 0.9079), (-0.5658, -0.0569, 0.9079), (-0.5658, -0.0569, 0.5741), (-0.5658, -0.0569, 0.9223), (-0.02794, -0.0569, 0.5741), (-0.02794, -0.0569, 1.257), (-0.02794, -0.0569, 0.9223), (-0.02794, -0.0569, 0.9079), (-0.02794, -0.0569, 1.292), (-0.02794, -0.0569, 1.588), (-0.5658, -0.0569, 1.588), (-0.5658, -0.0569, 1.292), (-0.2969, 0.0, 1.83), (-0.2798, -0.5481, 0.01211), (-0.2969, 0.0, 1.778), (-0.2969, 0.0, 0.5154), (-0.2969, 0.0, 0.5741), (-0.2969, 0.0, 1.292), (-0.2969, 0.0, 1.257), (-0.2969, 0.0, 0.9223), (-0.2969, 0.0, 0.9079), (-0.2969, 0.0, 1.588), (-0.2969, 0.0, 0.0), (-0.2969, -0.5481, 1.83), (-0.2969, -0.5481, 1.778), (-0.2798, -0.5481, 0.5033), (-0.2969, -0.5481, 0.5741), (-0.2969, -0.5481, 1.292), (-0.2969, -0.5481, 1.257), (-0.2969, -0.5481, 1.588), (-0.2969, -0.4792, 0.5741), (-0.2969, -0.4792, 1.257), (-0.2969, -0.4792, 0.9223), (-0.2969, -0.4792, 0.9079), (-0.2969, -0.0569, 0.5741), (-0.2969, -0.0569, 1.257), (-0.2969, -0.0569, 0.9223), (-0.2969, -0.0569, 0.9079), (-0.2969, -0.0569, 1.292), (-0.2969, -0.0569, 1.588), (-0.3139, -0.5481, 0.5033), (-0.02794, -0.5481, 0.5154), (-0.02794, -0.5481, 0.0), (-0.3139, -0.5481, 0.01211), (-0.2969, -0.5481, 0.0), (-0.5658, -0.5481, 0.0), (-0.5658, -0.5481, 0.5154), (-0.2969, -0.5481, 0.5154), (-0.2798, -0.56, 0.5033), (-0.04498, -0.56, 0.5033), (-0.04498, -0.56, 0.01211), (-0.2798, -0.56, 0.01211), (-0.3139, -0.56, 0.01211), (-0.5488, -0.56, 0.01211), (-0.5488, -0.56, 0.5033), (-0.3139, -0.56, 0.5033), (-0.5658, -0.0569, 1.257)], [], [(22, 20, 3, 4), (4, 3, 1, 5), (23, 2, 0, 113), (18, 4, 5, 19), (39, 22, 4, 18), (173, 200, 77, 49), (110, 233, 164, 40), (52, 176, 174, 50), (174, 165, 41, 50), (23, 27, 6, 2), (2, 6, 7, 0), (54, 178, 182, 58), (27, 29, 8, 6), (6, 8, 9, 7), (58, 182, 181, 57), (32, 31, 10, 12), (12, 10, 11, 13), (59, 183, 176, 52), (36, 35, 14, 16), (16, 14, 15, 17), (8, 16, 17, 9), (29, 36, 16, 8), (55, 179, 183, 59), (97, 49, 77, 107), (31, 39, 18, 10), (10, 18, 19, 11), (85, 89, 39, 31), (11, 19, 38, 30), (9, 17, 37, 28), (84, 88, 36, 29), (88, 87, 35, 36), (17, 15, 34, 37), (86, 85, 31, 32), (13, 11, 30, 33), (83, 84, 29, 27), (7, 9, 28, 114), (90, 83, 27, 23), (0, 7, 114, 113), (5, 1, 24, 25), (3, 20, 24, 1), (19, 5, 25, 38), (89, 82, 22, 39), (90, 23, 113, 112), (82, 80, 20, 22), (53, 177, 178, 54), (166, 42, 41, 165), (173, 49, 42, 166), (233, 110, 109, 232), (232, 109, 44, 168), (170, 46, 45, 169), (172, 48, 47, 171), (168, 44, 48, 172), (76, 199, 169, 45), (199, 76, 77, 200), (48, 44, 64, 67), (96, 46, 65, 99), (96, 95, 45, 46), (115, 94, 44, 109), (81, 93, 116, 119), (92, 91, 41, 42), (80, 50, 41, 91), (97, 92, 42, 49), (100, 62, 70, 104), (101, 100, 66, 67), (98, 61, 69, 102), (47, 48, 67, 66), (94, 28, 61, 98), (37, 34, 62, 60), (28, 37, 60, 61), (102, 105, 75, 72), (99, 65, 73, 103), (101, 67, 75, 105), (61, 60, 68, 69), (67, 64, 72, 75), (56, 57, 181, 180), (106, 107, 77, 76), (95, 30, 79, 106), (30, 38, 78, 79), (56, 180, 179, 55), (45, 95, 106, 76), (79, 78, 107, 106), (60, 101, 105, 68), (63, 99, 103, 71), (69, 68, 105, 102), (44, 94, 98, 64), (64, 98, 102, 72), (60, 62, 100, 101), (66, 100, 104, 74), (38, 25, 92, 97), (20, 80, 91, 24), (25, 24, 91, 92), (21, 26, 122, 121), (114, 28, 94, 115), (33, 30, 95, 96), (33, 96, 99, 63), (52, 50, 80, 82), (40, 90, 112, 110), (59, 52, 82, 89), (40, 53, 83, 90), (53, 54, 84, 83), (56, 55, 85, 86), (58, 57, 87, 88), (54, 58, 88, 84), (55, 59, 89, 85), (38, 97, 107, 78), (43, 93, 115, 109), (51, 43, 109, 110), (81, 51, 110, 112), (93, 81, 112, 115), (21, 111, 112, 113), (26, 21, 113, 114), (108, 26, 114, 115), (111, 108, 115, 112), (119, 116, 117, 118), (121, 122, 123, 120), (43, 51, 118, 117), (26, 108, 123, 122), (111, 21, 121, 120), (51, 81, 119, 118), (108, 111, 120, 123), (93, 43, 117, 116), (146, 128, 127, 144), (128, 129, 125, 127), (147, 236, 124, 126), (142, 143, 129, 128), (163, 142, 128, 146), (147, 126, 130, 151), (126, 124, 131, 130), (151, 130, 132, 153), (130, 131, 133, 132), (156, 136, 134, 155), (136, 137, 135, 134), (160, 140, 138, 159), (140, 141, 139, 138), (132, 133, 141, 140), (153, 132, 140, 160), (220, 230, 200, 173), (155, 134, 142, 163), (134, 135, 143, 142), (208, 155, 163, 212), (135, 154, 162, 143), (133, 152, 161, 141), (207, 153, 160, 211), (211, 160, 159, 210), (141, 161, 158, 139), (209, 156, 155, 208), (137, 157, 154, 135), (206, 151, 153, 207), (131, 237, 152, 133), (213, 147, 151, 206), (124, 236, 237, 131), (129, 149, 148, 125), (127, 125, 148, 144), (143, 162, 149, 129), (212, 163, 146, 205), (213, 235, 236, 147), (205, 146, 144, 203), (172, 191, 188, 168), (219, 222, 189, 170), (219, 170, 169, 218), (238, 232, 168, 217), (204, 242, 239, 216), (215, 166, 165, 214), (203, 214, 165, 174), (220, 173, 166, 215), (223, 227, 194, 186), (224, 191, 190, 223), (221, 225, 193, 185), (171, 190, 191, 172), (217, 221, 185, 152), (161, 184, 186, 158), (152, 185, 184, 161), (225, 195, 198, 228), (137, 136, 138, 139), (158, 186, 187, 157), (222, 226, 196, 189), (224, 228, 198, 191), (185, 193, 192, 184), (191, 198, 195, 188), (229, 199, 200, 230), (218, 229, 202, 154), (154, 202, 201, 162), (169, 199, 229, 218), (202, 229, 230, 201), (184, 192, 228, 224), (187, 247, 226, 222), (157, 137, 139, 158), (186, 194, 247, 187), (193, 225, 228, 192), (168, 188, 221, 217), (188, 195, 225, 221), (184, 224, 223, 186), (190, 197, 227, 223), (162, 220, 215, 149), (144, 148, 214, 203), (149, 215, 214, 148), (145, 244, 245, 150), (237, 238, 217, 152), (157, 219, 218, 154), (157, 187, 222, 219), (176, 205, 203, 174), (164, 233, 235, 213), (183, 212, 205, 176), (164, 213, 206, 177), (177, 206, 207, 178), (180, 209, 208, 179), (182, 211, 210, 181), (178, 207, 211, 182), (179, 208, 212, 183), (162, 201, 230, 220), (167, 232, 238, 216), (175, 233, 232, 167), (204, 235, 233, 175), (216, 238, 235, 204), (145, 236, 235, 234), (150, 237, 236, 145), (231, 238, 237, 150), (234, 235, 238, 231), (242, 241, 240, 239), (244, 243, 246, 245), (167, 240, 241, 175), (150, 245, 246, 231), (234, 243, 244, 145), (175, 241, 242, 204), (231, 246, 243, 234), (216, 239, 240, 167), (194, 227, 226, 247), (136, 156, 159, 138), (156, 209, 210, 159), (209, 180, 181, 210), (46, 170, 171, 47), (86, 87, 57, 56), (32, 35, 87, 86), (12, 14, 35, 32), (13, 15, 14, 12), (33, 34, 15, 13), (34, 33, 63, 62), (62, 63, 71, 70), (103, 104, 70, 71), (73, 74, 104, 103), (74, 73, 65, 66), (46, 47, 66, 65), (170, 189, 190, 171), (197, 190, 189, 196), (196, 226, 227, 197), (40, 164, 177, 53)])
_uv = me_cube_002.uv_layers.new(name='UVMap')
_uv.uv.foreach_set('vector', [0.02833, 0.04016, 8.356e-05, 0.04016, 8.356e-05, 8.389e-05, 0.02833, 8.389e-05, 0.9745, 0.5263, 1.003, 0.5263, 1.003, 0.8258, 0.9745, 0.8258, 0.3238, 0.4631, 0.3333, 0.4583, 0.3333, 0.7917, 0.3238, 0.7869, 0.8704, 0.5263, 0.9745, 0.5263, 0.9745, 0.8258, 0.8704, 0.8258, 0.1325, 0.04016, 0.02833, 0.04016, 0.02833, 8.389e-05, 0.1325, 8.389e-05, 0.5326, 0.4327, 0.37, 0.4327, 0.37, 0.4142, 0.5326, 0.4142, 0.2536, 0.7518, 0.2536, 0.7518, 0.2536, 0.4982, 0.2536, 0.4982, 0.02833, 0.334, 0.02833, 0.3645, 8.376e-05, 0.3645, 8.363e-05, 0.334, 0.4049, 0.5194, 0.02396, 0.5194, 0.02396, 0.4806, 0.4049, 0.4806, 0.9999, 0.04016, 0.7183, 0.04016, 0.7183, 8.356e-05, 0.9999, 8.376e-05, 0.002874, 0.5263, 0.2845, 0.5263, 0.2845, 0.8258, 0.002874, 0.8258, 0.6862, 0.334, 0.6862, 0.3645, 0.5039, 0.3645, 0.5039, 0.334, 0.7183, 0.04016, 0.6862, 0.04016, 0.6862, 8.369e-05, 0.7183, 8.356e-05, 0.2845, 0.5263, 0.3166, 0.5263, 0.3166, 0.8258, 0.2845, 0.8258, 0.5039, 0.334, 0.5039, 0.3645, 0.496, 0.3645, 0.496, 0.334, 0.3133, 0.04016, 0.2938, 0.04016, 0.2938, 8.382e-05, 0.3133, 8.382e-05, 0.6895, 0.5263, 0.709, 0.5263, 0.709, 0.8258, 0.6895, 0.8258, 0.1325, 0.334, 0.1325, 0.3645, 0.02833, 0.3645, 0.02833, 0.334, 0.5039, 0.04016, 0.496, 0.04016, 0.496, 8.369e-05, 0.5039, 8.376e-05, 0.499, 0.5263, 0.5068, 0.5263, 0.5068, 0.8258, 0.499, 0.8258, 0.3166, 0.5263, 0.499, 0.5263, 0.499, 0.8258, 0.3166, 0.8258, 0.6862, 0.04016, 0.5039, 0.04016, 0.5039, 8.376e-05, 0.6862, 8.369e-05, 0.2938, 0.334, 0.2938, 0.3645, 0.1325, 0.3645, 0.1325, 0.334, 0.5326, 0.3252, 0.5326, 0.4142, 0.37, 0.4142, 0.37, 0.3252, 0.2938, 0.04016, 0.1325, 0.04016, 0.1325, 8.389e-05, 0.2938, 8.382e-05, 0.709, 0.5263, 0.8704, 0.5263, 0.8704, 0.8258, 0.709, 0.8258, 0.2938, 0.1871, 0.1325, 0.1871, 0.1325, 0.04016, 0.2938, 0.04016, 0.6347, 0.4778, 0.8138, 0.4778, 0.8138, 0.5222, 0.6347, 0.5222, 0.1989, 0.4777, 0.4014, 0.4778, 0.4014, 0.5223, 0.1989, 0.5222, 0.6862, 0.1871, 0.5039, 0.1871, 0.5039, 0.04016, 0.6862, 0.04016, 0.5039, 0.1871, 0.496, 0.1871, 0.496, 0.04016, 0.5039, 0.04016, 0.4014, 0.4778, 0.4101, 0.4778, 0.4101, 0.5223, 0.4014, 0.5223, 0.3133, 0.1871, 0.2938, 0.1871, 0.2938, 0.04016, 0.3133, 0.04016, 0.613, 0.4778, 0.6347, 0.4778, 0.6347, 0.5222, 0.613, 0.5222, 0.7183, 0.1871, 0.6862, 0.1871, 0.6862, 0.04016, 0.7183, 0.04016, 0.1632, 0.4777, 0.1989, 0.4777, 0.1989, 0.5222, 0.1632, 0.5222, 0.9999, 0.1871, 0.7183, 0.1871, 0.7183, 0.04016, 0.9999, 0.04016, -0.1495, 0.4777, 0.1632, 0.4777, 0.1632, 0.5222, -0.1495, 0.5222, 0.9295, 0.4778, 0.9609, 0.4778, 0.9609, 0.5222, 0.9295, 0.5222, 0.4049, 0.05579, 0.4049, 0.1068, 0.02396, 0.1068, 0.02396, 0.05579, 0.8138, 0.4778, 0.9295, 0.4778, 0.9295, 0.5222, 0.8138, 0.5222, 0.1325, 0.1871, 0.02833, 0.1871, 0.02833, 0.04016, 0.1325, 0.04016, 0.2887, 0.4806, 0.3238, 0.4631, 0.3238, 0.7869, 0.2887, 0.7694, 0.02833, 0.1871, 8.363e-05, 0.1871, 8.356e-05, 0.04016, 0.02833, 0.04016, 0.7183, 0.334, 0.7183, 0.3645, 0.6862, 0.3645, 0.6862, 0.334, 0.05945, 0.4808, 0.05945, 0.5192, 0.02398, 0.5192, 0.02398, 0.4808, 0.1902, 0.4808, 0.1902, 0.5192, 0.05945, 0.5192, 0.05945, 0.4808, 1.217, 0.4024, 1.217, 0.4657, 0.6333, 0.4657, 0.6333, 0.4024, 0.6333, 0.4024, 0.6333, 0.4657, 0.5668, 0.4657, 0.5668, 0.4024, 0.4933, 0.5016, 0.4933, 0.545, 0.4656, 0.545, 0.4656, 0.5016, 0.1886, 0.4024, 0.1886, 0.4657, 0.1723, 0.4657, 0.1723, 0.4024, 0.5668, 0.4024, 0.5668, 0.4657, 0.1886, 0.4657, 0.1886, 0.4024, 0.1205, 0.511, 0.1205, 0.489, 0.3137, 0.489, 0.3137, 0.511, 0.4092, 0.5127, 0.4092, 0.474, 0.6141, 0.474, 0.6141, 0.5127, 0.34, 0.5001, 0.5363, 0.5001, 0.5363, 0.5406, 0.34, 0.5406, 0.5551, 0.379, 0.5551, 0.1966, 0.6018, 0.1966, 0.6018, 0.379, 0.4933, 0.7539, 0.4656, 0.7539, 0.4656, 0.545, 0.4933, 0.545, 0.1457, 0.4532, 0.09811, 0.4532, 0.09811, 0.2351, 0.1457, 0.2351, 0.3587, 0.8387, 0.4415, 0.8475, 0.4415, 0.8475, 0.3587, 0.8387, 0.05945, 0.7037, 0.02398, 0.7037, 0.02398, 0.5192, 0.05945, 0.5192, 0.4049, 0.2937, 0.4049, 0.4806, 0.02396, 0.4806, 0.02396, 0.2937, 0.1902, 0.7037, 0.05945, 0.7037, 0.05945, 0.5192, 0.1902, 0.5192, 0.3099, 0.6415, 0.5096, 0.6415, 0.5096, 0.9552, 0.3099, 0.9552, 0.4914, 0.3718, 0.4914, 0.3581, 0.7489, 0.3581, 0.7489, 0.3718, 0.6878, 0.7674, 0.543, 0.7674, 0.543, 0.54, 0.6878, 0.54, 0.4881, 0.8723, 0.4861, 0.8723, 0.4861, 0.8723, 0.4881, 0.8723, 0.6878, 0.8045, 0.543, 0.8045, 0.543, 0.7674, 0.6878, 0.7674, 0.4861, 0.8197, 0.4881, 0.8197, 0.4881, 0.8197, 0.4861, 0.8197, 0.3398, 0.7889, 0.1435, 0.7889, 0.1435, 0.7484, 0.3398, 0.7484, 0.7075, 0.7389, 0.5273, 0.7389, 0.5273, 0.5937, 0.7075, 0.5937, 0.6018, 0.379, 0.6018, 0.1966, 0.8882, 0.1966, 0.8882, 0.379, 0.3931, 0.6933, 0.3931, 0.5028, 0.6922, 0.5028, 0.6922, 0.6933, 0.3398, 0.7484, 0.1435, 0.7484, 0.1435, 0.5001, 0.3398, 0.5001, 0.34, 0.5406, 0.5363, 0.5406, 0.5363, 0.7889, 0.34, 0.7889, 0.3133, 0.334, 0.496, 0.334, 0.496, 0.3645, 0.3133, 0.3645, 0.4092, 0.2874, 0.6141, 0.2874, 0.6141, 0.474, 0.4092, 0.474, 0.3137, 0.6167, 0.3137, 0.7225, 0.1205, 0.7225, 0.1205, 0.6167, 0.3119, 0.2593, 0.5, 0.2593, 0.5, 0.5722, 0.3119, 0.5722, 0.3133, 0.334, 0.3133, 0.3645, 0.2938, 0.3645, 0.2938, 0.334, 0.3137, 0.511, 0.3137, 0.6167, 0.1205, 0.6167, 0.1205, 0.511, 0.4092, 0.1008, 0.6141, 0.1008, 0.6141, 0.2874, 0.4092, 0.2874, 0.3931, 0.8837, 0.3931, 0.6933, 0.6922, 0.6933, 0.6922, 0.8837, 0.6018, 0.5614, 0.6018, 0.379, 0.8882, 0.379, 0.8882, 0.5614, 0.7075, 0.8841, 0.5273, 0.8841, 0.5273, 0.7389, 0.7075, 0.7389, 0.8326, 0.8045, 0.6878, 0.8045, 0.6878, 0.7674, 0.8326, 0.7674, 0.8326, 0.7674, 0.6878, 0.7674, 0.6878, 0.54, 0.8326, 0.54, 0.234, 0.3718, 0.234, 0.3581, 0.4914, 0.3581, 0.4914, 0.3718, 0.1101, 0.6415, 0.3099, 0.6415, 0.3099, 0.9552, 0.1101, 0.9552, 0.1902, 0.8882, 0.05945, 0.8882, 0.05945, 0.7037, 0.1902, 0.7037, 0.4049, 0.1068, 0.4049, 0.2937, 0.02396, 0.2937, 0.02396, 0.1068, 0.05945, 0.8882, 0.02398, 0.8882, 0.02398, 0.7037, 0.05945, 0.7037, 0.3416, 0.8038, 0.4411, 0.821, 0.4411, 0.821, 0.3416, 0.8038, 0.1457, 0.6713, 0.09811, 0.6713, 0.09811, 0.4532, 0.1457, 0.4532, 0.4933, 0.9627, 0.4656, 0.9627, 0.4656, 0.7539, 0.4933, 0.7539, 0.5551, 0.5614, 0.5551, 0.379, 0.6018, 0.379, 0.6018, 0.5614, 0.02833, 0.334, 8.363e-05, 0.334, 8.363e-05, 0.1871, 0.02833, 0.1871, 0.2536, 0.4982, 0.2887, 0.4806, 0.2887, 0.7694, 0.2536, 0.7518, 0.1325, 0.334, 0.02833, 0.334, 0.02833, 0.1871, 0.1325, 0.1871, 0.9999, 0.334, 0.7183, 0.334, 0.7183, 0.1871, 0.9999, 0.1871, 0.7183, 0.334, 0.6862, 0.334, 0.6862, 0.1871, 0.7183, 0.1871, 0.3133, 0.334, 0.2938, 0.334, 0.2938, 0.1871, 0.3133, 0.1871, 0.5039, 0.334, 0.496, 0.334, 0.496, 0.1871, 0.5039, 0.1871, 0.6862, 0.334, 0.5039, 0.334, 0.5039, 0.1871, 0.6862, 0.1871, 0.2938, 0.334, 0.1325, 0.334, 0.1325, 0.1871, 0.2938, 0.1871, 0.5326, 0.2361, 0.5326, 0.3252, 0.37, 0.3252, 0.37, 0.2361, 0.1809, 0.1853, 0.1809, 0.3485, 0.1725, 0.3603, 0.1725, 0.1734, 0.5222, 0.1853, 0.1809, 0.1853, 0.1725, 0.1734, 0.5307, 0.1734, 0.5222, 0.3485, 0.5222, 0.1853, 0.5307, 0.1734, 0.5307, 0.3603, 0.1809, 0.3485, 0.5222, 0.3485, 0.5307, 0.3603, 0.1725, 0.3603, 0.5222, 0.5354, 0.5222, 0.3722, 0.5307, 0.3603, 0.5307, 0.5473, 0.1809, 0.5354, 0.5222, 0.5354, 0.5307, 0.5473, 0.1725, 0.5473, 0.1809, 0.3722, 0.1809, 0.5354, 0.1725, 0.5473, 0.1725, 0.3603, 0.5222, 0.3722, 0.1809, 0.3722, 0.1725, 0.3603, 0.5307, 0.3603, 0.5138, 0.7106, 0.1725, 0.7106, 0.1725, 0.5474, 0.5138, 0.5474, 0.8554, 0.7106, 0.514, 0.7106, 0.514, 0.5474, 0.8554, 0.5474, 0.4417, 0.8705, 0.3738, 0.8692, 0.3738, 0.8692, 0.4417, 0.8705, 0.4411, 0.821, 0.4413, 0.844, 0.4413, 0.844, 0.4411, 0.821, 0.3567, 0.8344, 0.3416, 0.8038, 0.3416, 0.8038, 0.3567, 0.8344, 0.3738, 0.8692, 0.3587, 0.8387, 0.3587, 0.8387, 0.3738, 0.8692, 0.4413, 0.844, 0.3567, 0.8344, 0.3567, 0.8344, 0.4413, 0.844, 0.4415, 0.8475, 0.4417, 0.8705, 0.4417, 0.8705, 0.4415, 0.8475, 0.02833, 0.6584, 0.02833, 0.6985, 8.389e-05, 0.6985, 8.382e-05, 0.6584, 0.9745, 0.4687, 0.9745, 0.1693, 1.003, 0.1693, 1.003, 0.4687, 0.3238, 0.4631, 0.3238, 0.7869, 0.3333, 0.7917, 0.3333, 0.4583, 0.8704, 0.4687, 0.8704, 0.1693, 0.9745, 0.1693, 0.9745, 0.4687, 0.1325, 0.6584, 0.1325, 0.6985, 0.02833, 0.6985, 0.02833, 0.6584, 0.9999, 0.6584, 0.9999, 0.6985, 0.7183, 0.6985, 0.7183, 0.6584, 0.002874, 0.4687, 0.002874, 0.1693, 0.2845, 0.1693, 0.2845, 0.4687, 0.7183, 0.6584, 0.7183, 0.6985, 0.6862, 0.6985, 0.6862, 0.6584, 0.2845, 0.4687, 0.2845, 0.1693, 0.3166, 0.1693, 0.3166, 0.4687, 0.3133, 0.6584, 0.3133, 0.6985, 0.2938, 0.6985, 0.2938, 0.6584, 0.6895, 0.4687, 0.6895, 0.1693, 0.709, 0.1693, 0.709, 0.4687, 0.5039, 0.6584, 0.5039, 0.6985, 0.496, 0.6985, 0.496, 0.6584, 0.499, 0.4687, 0.499, 0.1693, 0.5068, 0.1693, 0.5068, 0.4687, 0.3166, 0.4687, 0.3166, 0.1693, 0.499, 0.1693, 0.499, 0.4687, 0.6862, 0.6584, 0.6862, 0.6985, 0.5039, 0.6985, 0.5039, 0.6584, 0.5326, 0.5217, 0.37, 0.5217, 0.37, 0.4327, 0.5326, 0.4327, 0.2938, 0.6584, 0.2938, 0.6985, 0.1325, 0.6985, 0.1325, 0.6584, 0.709, 0.4687, 0.709, 0.1693, 0.8704, 0.1693, 0.8704, 0.4687, 0.2938, 0.5115, 0.2938, 0.6584, 0.1325, 0.6584, 0.1325, 0.5115, 0.1888, 0.8799, 0.1888, 0.9376, -0.04357, 0.9376, -0.04357, 0.8799, 0.7539, 0.8799, 0.7539, 0.9376, 0.4913, 0.9376, 0.4913, 0.8799, 0.6862, 0.5115, 0.6862, 0.6584, 0.5039, 0.6584, 0.5039, 0.5115, 0.5039, 0.5115, 0.5039, 0.6584, 0.496, 0.6584, 0.496, 0.5115, 0.4913, 0.8799, 0.4913, 0.9376, 0.48, 0.9376, 0.48, 0.8799, 0.3133, 0.5115, 0.3133, 0.6584, 0.2938, 0.6584, 0.2938, 0.5115, 0.2169, 0.8799, 0.2169, 0.9376, 0.1888, 0.9376, 0.1888, 0.8799, 0.7183, 0.5115, 0.7183, 0.6584, 0.6862, 0.6584, 0.6862, 0.5115, 0.8001, 0.8799, 0.8001, 0.9376, 0.7539, 0.9376, 0.7539, 0.8799, 0.9999, 0.5115, 0.9999, 0.6584, 0.7183, 0.6584, 0.7183, 0.5115, 1.206, 0.8799, 1.206, 0.9376, 0.8001, 0.9376, 0.8001, 0.8799, -0.1936, 0.8799, -0.1936, 0.9376, -0.2342, 0.9376, -0.2342, 0.8799, 0.4049, 0.9442, 0.02396, 0.9442, 0.02396, 0.8932, 0.4049, 0.8932, -0.04357, 0.8799, -0.04357, 0.9376, -0.1936, 0.9376, -0.1936, 0.8799, 0.1325, 0.5115, 0.1325, 0.6584, 0.02833, 0.6584, 0.02833, 0.5115, 0.2887, 0.4806, 0.2887, 0.7694, 0.3238, 0.7869, 0.3238, 0.4631, 0.02833, 0.5115, 0.02833, 0.6584, 8.382e-05, 0.6584, 8.376e-05, 0.5115, 0.34, 0.4999, 0.34, 0.4594, 0.5363, 0.4594, 0.5363, 0.4999, 0.07551, 0.6632, 0.1223, 0.6632, 0.1223, 0.8456, 0.07551, 0.8456, 0.4933, 0.2927, 0.4933, 0.5016, 0.4656, 0.5016, 0.4656, 0.2927, 0.2344, 0.4579, 0.2344, 0.2398, 0.282, 0.2398, 0.282, 0.4579, 0.3587, 0.8387, 0.3587, 0.8387, 0.4415, 0.8475, 0.4415, 0.8475, 0.05945, 0.2963, 0.05945, 0.4808, 0.02398, 0.4808, 0.02398, 0.2963, 0.4049, 0.7063, 0.02396, 0.7063, 0.02396, 0.5194, 0.4049, 0.5194, 0.1902, 0.2963, 0.1902, 0.4808, 0.05945, 0.4808, 0.05945, 0.2963, 0.3808, 0.4026, 0.1029, 0.4026, 0.1029, 0.2256, 0.3808, 0.2256, 0.5118, 0.4851, 0.2544, 0.4851, 0.2544, 0.4714, 0.5118, 0.4714, 0.5, 0.5661, 0.5, 0.3044, 0.6667, 0.3044, 0.6667, 0.5661, 0.4881, 0.8723, 0.4881, 0.8723, 0.4861, 0.8723, 0.4861, 0.8723, 0.5, 0.6088, 0.5, 0.5661, 0.6667, 0.5661, 0.6667, 0.6088, 0.4861, 0.8197, 0.4861, 0.8197, 0.4881, 0.8197, 0.4881, 0.8197, 0.1435, 0.4999, 0.1435, 0.4594, 0.3398, 0.4594, 0.3398, 0.4999, 0.7688, 0.3669, 0.7688, 0.5122, 0.5885, 0.5122, 0.5885, 0.3669, 0.6895, 0.1693, 0.6895, 0.4687, 0.5068, 0.4687, 0.5068, 0.1693, 0.3404, 0.5001, 0.3404, 0.5448, 0.1234, 0.5448, 0.1234, 0.5001, 0.1223, 0.6632, 0.4087, 0.6632, 0.4087, 0.8456, 0.1223, 0.8456, 0.05289, 0.7342, 0.352, 0.7342, 0.352, 0.9247, 0.05289, 0.9247, 0.1435, 0.4594, 0.1435, 0.2111, 0.3398, 0.2111, 0.3398, 0.4594, 0.34, 0.4594, 0.34, 0.2111, 0.5363, 0.2111, 0.5363, 0.4594, 0.4092, 0.6993, 0.4092, 0.5127, 0.6141, 0.5127, 0.6141, 0.6993, 0.3137, 0.3833, 0.1205, 0.3833, 0.1205, 0.2775, 0.3137, 0.2775, 0.6881, 0.2593, 0.6881, 0.5722, 0.5, 0.5722, 0.5, 0.2593, 0.3137, 0.489, 0.1205, 0.489, 0.1205, 0.3833, 0.3137, 0.3833, 0.4092, 0.8859, 0.4092, 0.6993, 0.6141, 0.6993, 0.6141, 0.8859, 0.05289, 0.5437, 0.352, 0.5437, 0.352, 0.7342, 0.05289, 0.7342, 0.1223, 0.4808, 0.4087, 0.4808, 0.4087, 0.6632, 0.1223, 0.6632, 0.2169, 0.9376, 0.2169, 0.8799, 0.48, 0.8799, 0.48, 0.9376, 0.3404, 0.5448, 0.3404, 0.8188, 0.1234, 0.8188, 0.1234, 0.5448, 0.7688, 0.2217, 0.7688, 0.3669, 0.5885, 0.3669, 0.5885, 0.2217, 0.3333, 0.6088, 0.3333, 0.5661, 0.5, 0.5661, 0.5, 0.6088, 0.3333, 0.5661, 0.3333, 0.3044, 0.5, 0.3044, 0.5, 0.5661, 0.7693, 0.4851, 0.5118, 0.4851, 0.5118, 0.4714, 0.7693, 0.4714, 0.3808, 0.5796, 0.1029, 0.5796, 0.1029, 0.4026, 0.3808, 0.4026, 0.1902, 0.1118, 0.1902, 0.2963, 0.05945, 0.2963, 0.05945, 0.1118, 0.4049, 0.8932, 0.02396, 0.8932, 0.02396, 0.7063, 0.4049, 0.7063, 0.05945, 0.1118, 0.05945, 0.2963, 0.02398, 0.2963, 0.02398, 0.1118, 0.3416, 0.8038, 0.3416, 0.8038, 0.4411, 0.821, 0.4411, 0.821, 0.2344, 0.676, 0.2344, 0.4579, 0.282, 0.4579, 0.282, 0.676, 0.4933, 0.08383, 0.4933, 0.2927, 0.4656, 0.2927, 0.4656, 0.08383, 0.07551, 0.4808, 0.1223, 0.4808, 0.1223, 0.6632, 0.07551, 0.6632, 0.02833, 0.3645, 0.02833, 0.5115, 8.376e-05, 0.5115, 8.376e-05, 0.3645, 0.2536, 0.4982, 0.2536, 0.7518, 0.2887, 0.7694, 0.2887, 0.4806, 0.1325, 0.3645, 0.1325, 0.5115, 0.02833, 0.5115, 0.02833, 0.3645, 0.9999, 0.3645, 0.9999, 0.5115, 0.7183, 0.5115, 0.7183, 0.3645, 0.7183, 0.3645, 0.7183, 0.5115, 0.6862, 0.5115, 0.6862, 0.3645, 0.3133, 0.3645, 0.3133, 0.5115, 0.2938, 0.5115, 0.2938, 0.3645, 0.5039, 0.3645, 0.5039, 0.5115, 0.496, 0.5115, 0.496, 0.3645, 0.6862, 0.3645, 0.6862, 0.5115, 0.5039, 0.5115, 0.5039, 0.3645, 0.2938, 0.3645, 0.2938, 0.5115, 0.1325, 0.5115, 0.1325, 0.3645, 0.5326, 0.6107, 0.37, 0.6107, 0.37, 0.5217, 0.5326, 0.5217, 0.6296, 0.7765, 0.6427, 0.7858, 0.4362, 0.7858, 0.4493, 0.7765, 0.6296, 0.3994, 0.6427, 0.3901, 0.6427, 0.7858, 0.6296, 0.7765, 0.4493, 0.3994, 0.4362, 0.3901, 0.6427, 0.3901, 0.6296, 0.3994, 0.4493, 0.7765, 0.4362, 0.7858, 0.4362, 0.3901, 0.4493, 0.3994, 0.2428, 0.3994, 0.2297, 0.3901, 0.4362, 0.3901, 0.4231, 0.3994, 0.2428, 0.7765, 0.2297, 0.7858, 0.2297, 0.3901, 0.2428, 0.3994, 0.4231, 0.7765, 0.4362, 0.7858, 0.2297, 0.7858, 0.2428, 0.7765, 0.4231, 0.3994, 0.4362, 0.3901, 0.4362, 0.7858, 0.4231, 0.7765, 0.2297, 0.3899, 0.2297, 0.2095, 0.6069, 0.2095, 0.6069, 0.3899, 0.2606, 0.6401, 0.2606, 0.4598, 0.6378, 0.4598, 0.6378, 0.6401, 0.4417, 0.8705, 0.4417, 0.8705, 0.3738, 0.8692, 0.3738, 0.8692, 0.4411, 0.821, 0.4411, 0.821, 0.4413, 0.844, 0.4413, 0.844, 0.3567, 0.8344, 0.3567, 0.8344, 0.3416, 0.8038, 0.3416, 0.8038, 0.3738, 0.8692, 0.3738, 0.8692, 0.3587, 0.8387, 0.3587, 0.8387, 0.4413, 0.844, 0.4413, 0.844, 0.3567, 0.8344, 0.3567, 0.8344, 0.4415, 0.8475, 0.4415, 0.8475, 0.4417, 0.8705, 0.4417, 0.8705, 0.4957, 0.2449, 0.4957, 0.3901, 0.3151, 0.3901, 0.3151, 0.2449, 0.3133, 0.6985, 0.3133, 0.6584, 0.496, 0.6584, 0.496, 0.6985, 0.3133, 0.6584, 0.3133, 0.5115, 0.496, 0.5115, 0.496, 0.6584, 0.3133, 0.5115, 0.3133, 0.3645, 0.496, 0.3645, 0.496, 0.5115, -0.2065, 0.4657, -0.2065, 0.4024, 0.1723, 0.4024, 0.1723, 0.4657, 0.3133, 0.1871, 0.496, 0.1871, 0.496, 0.334, 0.3133, 0.334, 0.3133, 0.04016, 0.496, 0.04016, 0.496, 0.1871, 0.3133, 0.1871, 0.3133, 8.382e-05, 0.496, 8.369e-05, 0.496, 0.04016, 0.3133, 0.04016, 0.6895, 0.8258, 0.5068, 0.8258, 0.5068, 0.5263, 0.6895, 0.5263, 0.613, 0.5222, 0.4101, 0.5223, 0.4101, 0.4778, 0.613, 0.4778, 0.3406, 0.1812, 0.5575, 0.1812, 0.5575, 0.2259, 0.3406, 0.2259, 0.3406, 0.2259, 0.5575, 0.2259, 0.5575, 0.4999, 0.3406, 0.4999, 0.1343, 0.3901, 0.3149, 0.3901, 0.3149, 0.5354, 0.1343, 0.5354, 0.1343, 0.2449, 0.3149, 0.2449, 0.3149, 0.3901, 0.1343, 0.3901, 0.5575, 0.8188, 0.3406, 0.8188, 0.3406, 0.5448, 0.5575, 0.5448, 0.3406, 0.5001, 0.5575, 0.5001, 0.5575, 0.5448, 0.3406, 0.5448, 0.1234, 0.4999, 0.1234, 0.4552, 0.3404, 0.4552, 0.3404, 0.4999, 0.3404, 0.1812, 0.3404, 0.4552, 0.1234, 0.4552, 0.1234, 0.1812, 0.3151, 0.5354, 0.3151, 0.3901, 0.4957, 0.3901, 0.4957, 0.5354, 0.9999, 0.334, 0.9999, 0.3645, 0.7183, 0.3645, 0.7183, 0.334])
me_cube_002.materials.append(mat_wood_worn_dark)
me_cube_002.use_remesh_preserve_volume = False
me_cube_002.use_remesh_preserve_attributes = False
me_cube_002.use_mirror_vertex_groups = False
me_cube_002.update()

# ---- objects
ob_empty = bpy.data.objects.new('Empty', None)
ob_cupboard = bpy.data.objects.new('cupboard', me_cube_001)
ob_cabinet = bpy.data.objects.new('cabinet', me_cube_002)
ob_sun = bpy.data.objects.new('Sun', light_sun)
ob_sun_001 = bpy.data.objects.new('Sun.001', light_sun_001)
ob_sun_002 = bpy.data.objects.new('Sun.002', light_sun_002)

# ---- transforms, parenting, visibility, modifiers, constraints
ob_empty.location = (-1.986, 0.0, 0.0)
ob_empty.rotation_euler = (1.571, -0.0, -0.0)
ob_empty.scale = (1.216, 1.216, 1.216)
ob_empty.empty_display_type = 'IMAGE'
ob_empty.empty_display_size = 2.0
ob_empty.empty_image_offset = (-0.4848, -0.097)
ob_empty.use_empty_image_alpha = True
ob_empty.color = (1.0, 1.0, 1.0, 0.6972)
ob_empty.lineart.crease_threshold = 0.0
ob_cupboard.location = (-1.184, 0.0, 0.0)
ob_cupboard.lineart.crease_threshold = 0.0
_m = ob_cupboard.modifiers.new('Mirror', 'MIRROR')
_m.use_clip = True
_m = ob_cupboard.modifiers.new('Auto Smooth', 'NODES')
_m.node_group = ng_auto_smooth
_gi = [s.identifier for s in ng_auto_smooth.interface.items_tree if s.item_type == 'SOCKET' and s.in_out == 'INPUT']
_m[_gi[1]] = 0.5236  # Angle
ob_cabinet.location = (1.277, 0.0, 0.0)
ob_cabinet.rotation_euler = (0.0, 0.0, -1.192e-07)
ob_cabinet.lineart.crease_threshold = 0.0
ob_sun.location = (-1.012, -2.235, 2.098)
ob_sun.rotation_euler = (1.086, 1.964e-16, -0.4493)
ob_sun.lineart.crease_threshold = 0.0
ob_sun_001.location = (1.197, -2.315, 1.125)
ob_sun_001.rotation_euler = (1.55, -0.2148, 0.4027)
ob_sun_001.lineart.crease_threshold = 0.0
ob_sun_002.location = (-0.02725, 0.478, 4.248)
ob_sun_002.rotation_euler = (0.1977, -0.02721, 3.356)
ob_sun_002.lineart.crease_threshold = 0.0

# ---- collection membership
col_collection.objects.link(ob_empty)
col_collection.objects.link(ob_cupboard)
col_collection.objects.link(ob_cabinet)
col_collection.objects.link(ob_sun)
col_collection.objects.link(ob_sun_001)
col_collection.objects.link(ob_sun_002)

# ---- scene / render settings (as saved in the file)
scene.frame_start = 1; scene.frame_end = 250; scene.frame_set(1)
scene.render.engine = 'CYCLES'
scene.cycles.use_denoising = False
scene.cycles.samples = 128
scene.cycles.sampling_pattern = 'TABULATED_SOBOL'
scene.cycles.use_adaptive_sampling = False
scene.cycles.use_light_tree = False
scene.view_settings.view_transform = 'Filmic'
bpy.context.view_layer.update()

# ---- added for rendering (the .blend has no active camera): camera
cam_auto = bpy.data.cameras.new('AutoCamera')
cam_auto.lens = 50.0
cam_auto.sensor_width = 36.0
cam_auto.clip_end = 1000.0
ob_auto_camera = bpy.data.objects.new('AutoCamera', cam_auto)
scene.collection.objects.link(ob_auto_camera)
ob_auto_camera.location = (3.96008, -5.00028, 4.07006)
ob_auto_camera.rotation_euler = (1.09748, -7.21219e-08, 0.694738)
scene.camera = ob_auto_camera
bpy.context.view_layer.update()
